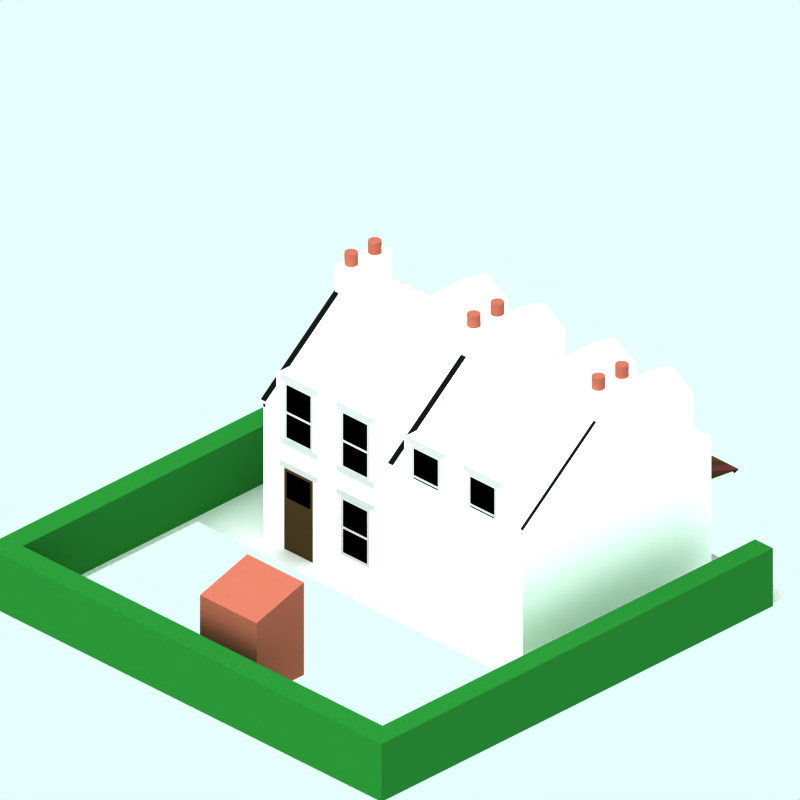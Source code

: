 # Source: furniture-shop-snow.blend  (saved by Blender 2.56.0; exported with 4.5.12 LTS)
import bpy
from mathutils import Matrix  # noqa: F401  (used for matrix-valued properties, if any)

bpy.ops.wm.read_factory_settings(use_empty=True)
scene = bpy.context.scene
scene.name = 'z'

# ---- collections
col_collection_1 = bpy.data.collections.new('Collection 1'); scene.collection.children.link(col_collection_1)
col_collection_2 = bpy.data.collections.new('Collection 2'); scene.collection.children.link(col_collection_2)
col_collection_2.hide_render = True
col_collection_2.hide_viewport = True
col_collection_3 = bpy.data.collections.new('Collection 3'); scene.collection.children.link(col_collection_3)
col_collection_4 = bpy.data.collections.new('Collection 4'); scene.collection.children.link(col_collection_4)
col_collection_4.hide_render = True
col_collection_4.hide_viewport = True

# ---- materials (node trees are filled in below, after node groups)
mat_stone_wall = bpy.data.materials.new('Stone Wall')
mat_stone_wall.alpha_threshold = 0.0
mat_stone_wall.preview_render_type = 'CUBE'
mat_stone_wall.diffuse_color = (1.0, 0.9999, 0.9999, 1.0)
mat_stone_wall.specular_color = (1.0, 0.9999, 0.9999)
mat_stone_wall.roughness = 0.5
mat_stone_wall.line_color = (0.0, 0.0, 0.0, 1.0)
mat_interior = bpy.data.materials.new('Interior')
mat_interior.alpha_threshold = 0.0
mat_interior.preview_render_type = 'CUBE'
mat_interior.diffuse_color = (0.0001, 9.999e-05, 9.999e-05, 1.0)
mat_interior.specular_color = (1.0, 0.9999, 0.9999)
mat_interior.roughness = 0.5
mat_interior.line_color = (0.0, 0.0, 0.0, 1.0)
mat_brick = bpy.data.materials.new('Brick')
mat_brick.alpha_threshold = 0.0
mat_brick.preview_render_type = 'CUBE'
mat_brick.diffuse_color = (0.6122, 0.3304, 0.2679, 1.0)
mat_brick.specular_color = (0.0, 0.0, 0.0)
mat_brick.roughness = 0.5
mat_brick.line_color = (0.0, 0.0, 0.0, 1.0)
mat_material_001 = bpy.data.materials.new('Material.001')
mat_material_001.alpha_threshold = 0.0
mat_material_001.preview_render_type = 'CUBE'
mat_material_001.roughness = 0.5
mat_material_001.line_color = (0.0, 0.0, 0.0, 1.0)
mat_shop2_004 = bpy.data.materials.new('Shop2.004')
mat_shop2_004.alpha_threshold = 0.0
mat_shop2_004.preview_render_type = 'CUBE'
mat_shop2_004.diffuse_color = (0.2316, 0.177, 0.1022, 1.0)
mat_shop2_004.specular_color = (1.0, 0.9999, 0.9999)
mat_shop2_004.roughness = 0.5
mat_shop2_004.line_color = (0.0, 0.0, 0.0, 1.0)
mat_shop2_005 = bpy.data.materials.new('Shop2.005')
mat_shop2_005.alpha_threshold = 0.0
mat_shop2_005.preview_render_type = 'CUBE'
mat_shop2_005.diffuse_color = (0.3596, 0.169, 0.169, 1.0)
mat_shop2_005.specular_color = (1.0, 0.9999, 0.9999)
mat_shop2_005.roughness = 0.5
mat_shop2_005.line_color = (0.0, 0.0, 0.0, 1.0)
mat_roof = bpy.data.materials.new('Roof')
mat_roof.alpha_threshold = 0.0
mat_roof.preview_render_type = 'CUBE'
mat_roof.diffuse_color = (0.6122, 0.3304, 0.2679, 1.0)
mat_roof.specular_color = (0.0, 0.0, 0.0)
mat_roof.roughness = 0.5
mat_roof.line_color = (0.0, 0.0, 0.0, 1.0)
mat_shop2_002 = bpy.data.materials.new('Shop2.002')
mat_shop2_002.alpha_threshold = 0.0
mat_shop2_002.preview_render_type = 'CUBE'
mat_shop2_002.diffuse_color = (0.2316, 0.177, 0.1022, 1.0)
mat_shop2_002.specular_color = (1.0, 0.9999, 0.9999)
mat_shop2_002.roughness = 0.5
mat_shop2_002.line_color = (0.0, 0.0, 0.0, 1.0)
mat_windowframe = bpy.data.materials.new('WindowFrame')
mat_windowframe.alpha_threshold = 0.0
mat_windowframe.preview_render_type = 'CUBE'
mat_windowframe.diffuse_color = (0.6999, 0.7, 0.7, 1.0)
mat_windowframe.specular_color = (1.0, 0.9999, 0.9999)
mat_windowframe.roughness = 0.5
mat_windowframe.line_color = (0.0, 0.0, 0.0, 1.0)
mat_shop3 = bpy.data.materials.new('Shop3')
mat_shop3.alpha_threshold = 0.0
mat_shop3.preview_render_type = 'CUBE'
mat_shop3.diffuse_color = (0.1671, 0.2452, 0.3667, 1.0)
mat_shop3.specular_color = (1.0, 0.9999, 0.9999)
mat_shop3.roughness = 0.5
mat_shop3.line_color = (0.0, 0.0, 0.0, 1.0)
mat_shop_text3 = bpy.data.materials.new('Shop Text3')
mat_shop_text3.alpha_threshold = 0.0
mat_shop_text3.preview_render_type = 'FLAT'
mat_shop_text3.roughness = 0.5
mat_shop_text3.line_color = (0.0, 0.0, 0.0, 1.0)
mat_material_002 = bpy.data.materials.new('Material.002')
mat_material_002.alpha_threshold = 0.0
mat_material_002.preview_render_type = 'CUBE'
mat_material_002.diffuse_color = (0.06308, 0.06308, 0.06308, 1.0)
mat_material_002.specular_color = (0.4546, 0.4405, 0.4042)
mat_material_002.roughness = 0.5
mat_material_002.line_color = (0.0, 0.0, 0.0, 1.0)
mat_pavement = bpy.data.materials.new('Pavement')
mat_pavement.alpha_threshold = 0.0
mat_pavement.preview_render_type = 'CUBE'
mat_pavement.diffuse_color = (0.8111, 0.8031, 0.8031, 1.0)
mat_pavement.specular_color = (1.0, 0.9999, 0.9999)
mat_pavement.roughness = 0.5
mat_pavement.line_color = (0.0, 0.0, 0.0, 1.0)
mat_hedge = bpy.data.materials.new('Hedge')
mat_hedge.alpha_threshold = 0.0
mat_hedge.preview_render_type = 'CUBE'
mat_hedge.diffuse_color = (0.1219, 0.4, 0.1497, 1.0)
mat_hedge.specular_color = (1.0, 0.9999, 0.9999)
mat_hedge.roughness = 0.5
mat_hedge.line_color = (0.0, 0.0, 0.0, 1.0)
mat_transparent = bpy.data.materials.new('Transparent')
mat_transparent.alpha_threshold = 0.0
mat_transparent.preview_render_type = 'FLAT'
mat_transparent.roughness = 0.5

# ---- material node trees

# ---- world
world_world = bpy.data.worlds.new('World'); scene.world = world_world
world_world.color = (0.9059, 1.0, 1.0)
world_world.use_sun_shadow = False
world_world.sun_shadow_jitter_overblur = 0.0
world_world.cycles.sampling_method = 'MANUAL'
world_world.cycles.sample_map_resolution = 256

# ---- cameras
cam_camera_001 = bpy.data.cameras.new('Camera.001')
cam_camera_001.type = 'ORTHO'
cam_camera_001.passepartout_alpha = 0.2
cam_camera_001.clip_end = 100.0
cam_camera_001.lens = 35.0
cam_camera_001.ortho_scale = 12.0
cam_camera_001.display_size = 5.91
cam_camera_001.show_passepartout = False
cam_camera_001.show_safe_areas = True
cam_camera_001.dof.focus_distance = 0.0
cam_camera_001.dof.aperture_fstop = 128.0

# ---- lights
light_lamp = bpy.data.lights.new('Lamp', 'SUN')
light_lamp.transmission_factor = 0.0
light_lamp.angle = 1.571
light_lamp.energy = 0.028
light_lamp.shadow_buffer_clip_start = 0.5
light_lamp.shadow_soft_size = 1.0
light_lamp.shadow_cascade_max_distance = 1000.0
light_lamp.cycles.use_multiple_importance_sampling = False

# ---- meshes
me_cube_019 = bpy.data.meshes.new('Cube.019')
me_cube_019.from_pydata([(-3.839, -2.071, 6.3), (-3.854, -2.083, 6.3), (-3.872, -2.092, 6.3), (-3.89, -2.098, 6.3), (-3.91, -2.1, 6.3), (-3.93, -2.098, 6.3), (-3.948, -2.092, 6.3), (-3.966, -2.083, 6.3), (-3.981, -2.071, 6.3), (-3.993, -2.056, 6.3), (-4.002, -2.038, 6.3), (-4.008, -2.02, 6.3), (-4.01, -2.0, 6.3), (-4.008, -1.98, 6.3), (-4.002, -1.962, 6.3), (-3.993, -1.944, 6.3), (-3.981, -1.929, 6.3), (-3.966, -1.917, 6.3), (-3.948, -1.908, 6.3), (-3.93, -1.902, 6.3), (-3.91, -1.9, 6.3), (-3.89, -1.902, 6.3), (-3.872, -1.908, 6.3), (-3.854, -1.917, 6.3), (-3.839, -1.929, 6.3), (-3.827, -1.944, 6.3), (-3.818, -1.962, 6.3), (-3.812, -1.98, 6.3), (-3.81, -2.0, 6.3), (-3.812, -2.02, 6.3), (-3.818, -2.038, 6.3), (-3.827, -2.056, 6.3), (-3.839, -2.071, 6.5), (-3.854, -2.083, 6.5), (-3.872, -2.092, 6.5), (-3.89, -2.098, 6.5), (-3.91, -2.1, 6.5), (-3.93, -2.098, 6.5), (-3.948, -2.092, 6.5), (-3.966, -2.083, 6.5), (-3.981, -2.071, 6.5), (-3.993, -2.056, 6.5), (-4.002, -2.038, 6.5), (-4.008, -2.02, 6.5), (-4.01, -2.0, 6.5), (-4.008, -1.98, 6.5), (-4.002, -1.962, 6.5), (-3.993, -1.944, 6.5), (-3.981, -1.929, 6.5), (-3.966, -1.917, 6.5), (-3.948, -1.908, 6.5), (-3.93, -1.902, 6.5), (-3.91, -1.9, 6.5), (-3.89, -1.902, 6.5), (-3.872, -1.908, 6.5), (-3.854, -1.917, 6.5), (-3.839, -1.929, 6.5), (-3.827, -1.944, 6.5), (-3.818, -1.962, 6.5), (-3.812, -1.98, 6.5), (-3.81, -2.0, 6.5), (-3.812, -2.02, 6.5), (-3.818, -2.038, 6.5), (-3.827, -2.056, 6.5), (-3.91, -2.0, 6.5), (-3.91, -2.5, 6.5), (-3.827, -2.556, 6.5), (-3.818, -2.538, 6.5), (-3.812, -2.52, 6.5), (-3.81, -2.5, 6.5), (-3.812, -2.48, 6.5), (-3.818, -2.462, 6.5), (-3.827, -2.444, 6.5), (-3.839, -2.429, 6.5), (-3.854, -2.417, 6.5), (-3.872, -2.408, 6.5), (-3.89, -2.402, 6.5), (-3.91, -2.4, 6.5), (-3.93, -2.402, 6.5), (-3.948, -2.408, 6.5), (-3.966, -2.417, 6.5), (-3.981, -2.429, 6.5), (-3.993, -2.444, 6.5), (-4.002, -2.462, 6.5), (-4.008, -2.48, 6.5), (-4.01, -2.5, 6.5), (-4.008, -2.52, 6.5), (-4.002, -2.538, 6.5), (-3.993, -2.556, 6.5), (-3.981, -2.571, 6.5), (-3.966, -2.583, 6.5), (-3.948, -2.592, 6.5), (-3.93, -2.598, 6.5), (-3.91, -2.6, 6.5), (-3.89, -2.598, 6.5), (-3.872, -2.592, 6.5), (-3.854, -2.583, 6.5), (-3.839, -2.571, 6.5), (-3.827, -2.556, 6.3), (-3.818, -2.538, 6.3), (-3.812, -2.52, 6.3), (-3.81, -2.5, 6.3), (-3.812, -2.48, 6.3), (-3.818, -2.462, 6.3), (-3.827, -2.444, 6.3), (-3.839, -2.429, 6.3), (-3.854, -2.417, 6.3), (-3.872, -2.408, 6.3), (-3.89, -2.402, 6.3), (-3.91, -2.4, 6.3), (-3.93, -2.402, 6.3), (-3.948, -2.408, 6.3), (-3.966, -2.417, 6.3), (-3.981, -2.429, 6.3), (-3.993, -2.444, 6.3), (-4.002, -2.462, 6.3), (-4.008, -2.48, 6.3), (-4.01, -2.5, 6.3), (-4.008, -2.52, 6.3), (-4.002, -2.538, 6.3), (-3.993, -2.556, 6.3), (-3.981, -2.571, 6.3), (-3.966, -2.583, 6.3), (-3.948, -2.592, 6.3), (-3.93, -2.598, 6.3), (-3.91, -2.6, 6.3), (-3.89, -2.598, 6.3), (-3.872, -2.592, 6.3), (-3.854, -2.583, 6.3), (-3.839, -2.571, 6.3), (-3.76, -2.7, 5.7), (-4.06, -2.7, 5.7), (-4.06, -1.8, 5.7), (-3.76, -1.8, 5.7), (-3.76, -2.7, 6.3), (-4.06, -2.7, 6.3), (-4.06, -1.8, 6.3), (-3.76, -1.8, 6.3)], [], [(64, 33, 32), (64, 34, 33), (64, 35, 34), (64, 36, 35), (64, 37, 36), (64, 38, 37), (64, 39, 38), (64, 40, 39), (64, 41, 40), (64, 42, 41), (64, 43, 42), (64, 44, 43), (64, 45, 44), (64, 46, 45), (64, 47, 46), (64, 48, 47), (64, 49, 48), (64, 50, 49), (64, 51, 50), (64, 52, 51), (64, 53, 52), (64, 54, 53), (64, 55, 54), (64, 56, 55), (64, 57, 56), (64, 58, 57), (64, 59, 58), (64, 60, 59), (64, 61, 60), (64, 62, 61), (64, 63, 62), (64, 32, 63), (0, 32, 33, 1), (1, 33, 34, 2), (2, 34, 35, 3), (3, 35, 36, 4), (4, 36, 37, 5), (5, 37, 38, 6), (6, 38, 39, 7), (7, 39, 40, 8), (8, 40, 41, 9), (9, 41, 42, 10), (10, 42, 43, 11), (11, 43, 44, 12), (12, 44, 45, 13), (13, 45, 46, 14), (14, 46, 47, 15), (15, 47, 48, 16), (16, 48, 49, 17), (17, 49, 50, 18), (18, 50, 51, 19), (19, 51, 52, 20), (20, 52, 53, 21), (21, 53, 54, 22), (22, 54, 55, 23), (23, 55, 56, 24), (24, 56, 57, 25), (25, 57, 58, 26), (26, 58, 59, 27), (27, 59, 60, 28), (28, 60, 61, 29), (29, 61, 62, 30), (30, 62, 63, 31), (32, 0, 31, 63), (98, 66, 97, 129), (99, 67, 66, 98), (100, 68, 67, 99), (101, 69, 68, 100), (102, 70, 69, 101), (103, 71, 70, 102), (104, 72, 71, 103), (105, 73, 72, 104), (106, 74, 73, 105), (107, 75, 74, 106), (108, 76, 75, 107), (109, 77, 76, 108), (110, 78, 77, 109), (111, 79, 78, 110), (112, 80, 79, 111), (113, 81, 80, 112), (114, 82, 81, 113), (115, 83, 82, 114), (116, 84, 83, 115), (117, 85, 84, 116), (118, 86, 85, 117), (119, 87, 86, 118), (120, 88, 87, 119), (121, 89, 88, 120), (122, 90, 89, 121), (123, 91, 90, 122), (124, 92, 91, 123), (125, 93, 92, 124), (126, 94, 93, 125), (127, 95, 94, 126), (128, 96, 95, 127), (129, 97, 96, 128), (65, 97, 66), (65, 66, 67), (65, 67, 68), (65, 68, 69), (65, 69, 70), (65, 70, 71), (65, 71, 72), (65, 72, 73), (65, 73, 74), (65, 74, 75), (65, 75, 76), (65, 76, 77), (65, 77, 78), (65, 78, 79), (65, 79, 80), (65, 80, 81), (65, 81, 82), (65, 82, 83), (65, 83, 84), (65, 84, 85), (65, 85, 86), (65, 86, 87), (65, 87, 88), (65, 88, 89), (65, 89, 90), (65, 90, 91), (65, 91, 92), (65, 92, 93), (65, 93, 94), (65, 94, 95), (65, 95, 96), (65, 96, 97), (130, 131, 132, 133), (134, 137, 136, 135), (130, 134, 135, 131), (131, 135, 136, 132), (132, 136, 137, 133), (134, 130, 133, 137)])
me_cube_019.polygons.foreach_set('material_index', [2, 2, 2, 2, 2, 2, 2, 2, 2, 2, 2, 2, 2, 2, 2, 2, 2, 2, 2, 2, 2, 2, 2, 2, 2, 2, 2, 2, 2, 2, 2, 2, 2, 2, 2, 2, 2, 2, 2, 2, 2, 2, 2, 2, 2, 2, 2, 2, 2, 2, 2, 2, 2, 2, 2, 2, 2, 2, 2, 2, 2, 2, 2, 2, 2, 2, 2, 2, 2, 2, 2, 2, 2, 2, 2, 2, 2, 2, 2, 2, 2, 2, 2, 2, 2, 2, 2, 2, 2, 2, 2, 2, 2, 2, 2, 2, 2, 2, 2, 2, 2, 2, 2, 2, 2, 2, 2, 2, 2, 2, 2, 2, 2, 2, 2, 2, 2, 2, 2, 2, 2, 2, 2, 2, 2, 2, 2, 2, 0, 0, 0, 0, 0, 0])
me_cube_019.materials.append(mat_stone_wall)
me_cube_019.materials.append(mat_interior)
me_cube_019.materials.append(mat_brick)
me_cube_019.use_remesh_preserve_volume = False
me_cube_019.use_remesh_preserve_attributes = False
me_cube_019.use_mirror_vertex_groups = False
me_cube_019.update()
me_cube_018 = bpy.data.meshes.new('Cube.018')
me_cube_018.from_pydata([(-3.839, -2.071, 6.3), (-3.854, -2.083, 6.3), (-3.872, -2.092, 6.3), (-3.89, -2.098, 6.3), (-3.91, -2.1, 6.3), (-3.93, -2.098, 6.3), (-3.948, -2.092, 6.3), (-3.966, -2.083, 6.3), (-3.981, -2.071, 6.3), (-3.993, -2.056, 6.3), (-4.002, -2.038, 6.3), (-4.008, -2.02, 6.3), (-4.01, -2.0, 6.3), (-4.008, -1.98, 6.3), (-4.002, -1.962, 6.3), (-3.993, -1.944, 6.3), (-3.981, -1.929, 6.3), (-3.966, -1.917, 6.3), (-3.948, -1.908, 6.3), (-3.93, -1.902, 6.3), (-3.91, -1.9, 6.3), (-3.89, -1.902, 6.3), (-3.872, -1.908, 6.3), (-3.854, -1.917, 6.3), (-3.839, -1.929, 6.3), (-3.827, -1.944, 6.3), (-3.818, -1.962, 6.3), (-3.812, -1.98, 6.3), (-3.81, -2.0, 6.3), (-3.812, -2.02, 6.3), (-3.818, -2.038, 6.3), (-3.827, -2.056, 6.3), (-3.839, -2.071, 6.5), (-3.854, -2.083, 6.5), (-3.872, -2.092, 6.5), (-3.89, -2.098, 6.5), (-3.91, -2.1, 6.5), (-3.93, -2.098, 6.5), (-3.948, -2.092, 6.5), (-3.966, -2.083, 6.5), (-3.981, -2.071, 6.5), (-3.993, -2.056, 6.5), (-4.002, -2.038, 6.5), (-4.008, -2.02, 6.5), (-4.01, -2.0, 6.5), (-4.008, -1.98, 6.5), (-4.002, -1.962, 6.5), (-3.993, -1.944, 6.5), (-3.981, -1.929, 6.5), (-3.966, -1.917, 6.5), (-3.948, -1.908, 6.5), (-3.93, -1.902, 6.5), (-3.91, -1.9, 6.5), (-3.89, -1.902, 6.5), (-3.872, -1.908, 6.5), (-3.854, -1.917, 6.5), (-3.839, -1.929, 6.5), (-3.827, -1.944, 6.5), (-3.818, -1.962, 6.5), (-3.812, -1.98, 6.5), (-3.81, -2.0, 6.5), (-3.812, -2.02, 6.5), (-3.818, -2.038, 6.5), (-3.827, -2.056, 6.5), (-3.91, -2.0, 6.5), (-3.91, -2.5, 6.5), (-3.827, -2.556, 6.5), (-3.818, -2.538, 6.5), (-3.812, -2.52, 6.5), (-3.81, -2.5, 6.5), (-3.812, -2.48, 6.5), (-3.818, -2.462, 6.5), (-3.827, -2.444, 6.5), (-3.839, -2.429, 6.5), (-3.854, -2.417, 6.5), (-3.872, -2.408, 6.5), (-3.89, -2.402, 6.5), (-3.91, -2.4, 6.5), (-3.93, -2.402, 6.5), (-3.948, -2.408, 6.5), (-3.966, -2.417, 6.5), (-3.981, -2.429, 6.5), (-3.993, -2.444, 6.5), (-4.002, -2.462, 6.5), (-4.008, -2.48, 6.5), (-4.01, -2.5, 6.5), (-4.008, -2.52, 6.5), (-4.002, -2.538, 6.5), (-3.993, -2.556, 6.5), (-3.981, -2.571, 6.5), (-3.966, -2.583, 6.5), (-3.948, -2.592, 6.5), (-3.93, -2.598, 6.5), (-3.91, -2.6, 6.5), (-3.89, -2.598, 6.5), (-3.872, -2.592, 6.5), (-3.854, -2.583, 6.5), (-3.839, -2.571, 6.5), (-3.827, -2.556, 6.3), (-3.818, -2.538, 6.3), (-3.812, -2.52, 6.3), (-3.81, -2.5, 6.3), (-3.812, -2.48, 6.3), (-3.818, -2.462, 6.3), (-3.827, -2.444, 6.3), (-3.839, -2.429, 6.3), (-3.854, -2.417, 6.3), (-3.872, -2.408, 6.3), (-3.89, -2.402, 6.3), (-3.91, -2.4, 6.3), (-3.93, -2.402, 6.3), (-3.948, -2.408, 6.3), (-3.966, -2.417, 6.3), (-3.981, -2.429, 6.3), (-3.993, -2.444, 6.3), (-4.002, -2.462, 6.3), (-4.008, -2.48, 6.3), (-4.01, -2.5, 6.3), (-4.008, -2.52, 6.3), (-4.002, -2.538, 6.3), (-3.993, -2.556, 6.3), (-3.981, -2.571, 6.3), (-3.966, -2.583, 6.3), (-3.948, -2.592, 6.3), (-3.93, -2.598, 6.3), (-3.91, -2.6, 6.3), (-3.89, -2.598, 6.3), (-3.872, -2.592, 6.3), (-3.854, -2.583, 6.3), (-3.839, -2.571, 6.3), (-3.76, -2.7, 5.7), (-4.06, -2.7, 5.7), (-4.06, -1.8, 5.7), (-3.76, -1.8, 5.7), (-3.76, -2.7, 6.3), (-4.06, -2.7, 6.3), (-4.06, -1.8, 6.3), (-3.76, -1.8, 6.3)], [], [(64, 33, 32), (64, 34, 33), (64, 35, 34), (64, 36, 35), (64, 37, 36), (64, 38, 37), (64, 39, 38), (64, 40, 39), (64, 41, 40), (64, 42, 41), (64, 43, 42), (64, 44, 43), (64, 45, 44), (64, 46, 45), (64, 47, 46), (64, 48, 47), (64, 49, 48), (64, 50, 49), (64, 51, 50), (64, 52, 51), (64, 53, 52), (64, 54, 53), (64, 55, 54), (64, 56, 55), (64, 57, 56), (64, 58, 57), (64, 59, 58), (64, 60, 59), (64, 61, 60), (64, 62, 61), (64, 63, 62), (64, 32, 63), (0, 32, 33, 1), (1, 33, 34, 2), (2, 34, 35, 3), (3, 35, 36, 4), (4, 36, 37, 5), (5, 37, 38, 6), (6, 38, 39, 7), (7, 39, 40, 8), (8, 40, 41, 9), (9, 41, 42, 10), (10, 42, 43, 11), (11, 43, 44, 12), (12, 44, 45, 13), (13, 45, 46, 14), (14, 46, 47, 15), (15, 47, 48, 16), (16, 48, 49, 17), (17, 49, 50, 18), (18, 50, 51, 19), (19, 51, 52, 20), (20, 52, 53, 21), (21, 53, 54, 22), (22, 54, 55, 23), (23, 55, 56, 24), (24, 56, 57, 25), (25, 57, 58, 26), (26, 58, 59, 27), (27, 59, 60, 28), (28, 60, 61, 29), (29, 61, 62, 30), (30, 62, 63, 31), (32, 0, 31, 63), (98, 66, 97, 129), (99, 67, 66, 98), (100, 68, 67, 99), (101, 69, 68, 100), (102, 70, 69, 101), (103, 71, 70, 102), (104, 72, 71, 103), (105, 73, 72, 104), (106, 74, 73, 105), (107, 75, 74, 106), (108, 76, 75, 107), (109, 77, 76, 108), (110, 78, 77, 109), (111, 79, 78, 110), (112, 80, 79, 111), (113, 81, 80, 112), (114, 82, 81, 113), (115, 83, 82, 114), (116, 84, 83, 115), (117, 85, 84, 116), (118, 86, 85, 117), (119, 87, 86, 118), (120, 88, 87, 119), (121, 89, 88, 120), (122, 90, 89, 121), (123, 91, 90, 122), (124, 92, 91, 123), (125, 93, 92, 124), (126, 94, 93, 125), (127, 95, 94, 126), (128, 96, 95, 127), (129, 97, 96, 128), (65, 97, 66), (65, 66, 67), (65, 67, 68), (65, 68, 69), (65, 69, 70), (65, 70, 71), (65, 71, 72), (65, 72, 73), (65, 73, 74), (65, 74, 75), (65, 75, 76), (65, 76, 77), (65, 77, 78), (65, 78, 79), (65, 79, 80), (65, 80, 81), (65, 81, 82), (65, 82, 83), (65, 83, 84), (65, 84, 85), (65, 85, 86), (65, 86, 87), (65, 87, 88), (65, 88, 89), (65, 89, 90), (65, 90, 91), (65, 91, 92), (65, 92, 93), (65, 93, 94), (65, 94, 95), (65, 95, 96), (65, 96, 97), (130, 131, 132, 133), (134, 137, 136, 135), (130, 134, 135, 131), (131, 135, 136, 132), (132, 136, 137, 133), (134, 130, 133, 137)])
me_cube_018.polygons.foreach_set('material_index', [2, 2, 2, 2, 2, 2, 2, 2, 2, 2, 2, 2, 2, 2, 2, 2, 2, 2, 2, 2, 2, 2, 2, 2, 2, 2, 2, 2, 2, 2, 2, 2, 2, 2, 2, 2, 2, 2, 2, 2, 2, 2, 2, 2, 2, 2, 2, 2, 2, 2, 2, 2, 2, 2, 2, 2, 2, 2, 2, 2, 2, 2, 2, 2, 2, 2, 2, 2, 2, 2, 2, 2, 2, 2, 2, 2, 2, 2, 2, 2, 2, 2, 2, 2, 2, 2, 2, 2, 2, 2, 2, 2, 2, 2, 2, 2, 2, 2, 2, 2, 2, 2, 2, 2, 2, 2, 2, 2, 2, 2, 2, 2, 2, 2, 2, 2, 2, 2, 2, 2, 2, 2, 2, 2, 2, 2, 2, 2, 0, 0, 0, 0, 0, 0])
me_cube_018.materials.append(mat_stone_wall)
me_cube_018.materials.append(mat_interior)
me_cube_018.materials.append(mat_brick)
me_cube_018.use_remesh_preserve_volume = False
me_cube_018.use_remesh_preserve_attributes = False
me_cube_018.use_mirror_vertex_groups = False
me_cube_018.update()
me_cube_017 = bpy.data.meshes.new('Cube.017')
me_cube_017.from_pydata([(-4.25, 1.4, 1.448), (-4.25, 3.077, 1.448), (-0.25, 3.077, 1.448), (-0.25, 1.4, 1.448), (-2.25, 4.677, 1.448), (-0.25, -0.4467, 1.448), (-4.25, -0.4467, 1.448), (-4.25, 1.4, 0.4), (-0.25, 1.4, 0.4), (-0.25, -0.4467, 0.4), (-4.25, -0.4467, 0.4), (-3.95, 1.4, 0.4), (-3.95, -0.4467, 0.4), (-3.95, -0.4467, -0.2), (-3.95, 1.4, -0.2), (-3.95, -0.4467, -2.3), (-3.95, 1.4, -2.3), (-4.25, -0.4467, -2.3), (-4.25, -0.4467, -0.2), (-0.25, -0.4467, -2.3), (-0.25, -0.4467, -0.2), (-0.25, 1.4, -0.2), (-0.25, 1.4, -2.3), (-4.25, 1.4, -0.2), (-4.25, 1.4, -2.3), (-4.25, 1.4, -2.9), (-0.25, 1.4, -2.9), (-0.25, -0.4467, -2.9), (-4.25, -0.4467, -2.9), (-3.95, 1.4, -2.9), (-3.95, -0.4467, -2.9), (-4.25, -0.4467, -20.75), (-0.25, -0.4467, -20.75), (-2.25, 4.677, -20.75), (-0.25, 1.4, -20.75), (-0.25, 3.077, -20.75), (-4.25, 3.077, -20.75), (-4.25, 1.4, -20.75)], [], [(1, 0, 3, 2), (1, 4, 2), (3, 0, 6, 5), (11, 14, 13, 12), (7, 23, 14, 11), (10, 7, 11, 12), (23, 18, 13, 14), (23, 24, 17, 18), (21, 8, 9, 20), (22, 21, 20, 19), (34, 26, 27, 32), (26, 22, 19, 27), (25, 37, 31, 28), (25, 28, 30, 29), (17, 24, 16, 15), (24, 25, 29, 16), (16, 29, 30, 15), (34, 37, 31, 32), (36, 33, 35), (34, 35, 36, 37), (1, 23, 7), (1, 36, 24, 23), (24, 36, 25), (25, 36, 37), (2, 8, 21), (2, 21, 22, 35), (22, 26, 35), (26, 34, 35), (2, 35, 33, 4), (1, 4, 33, 36), (0, 1, 7), (0, 7, 10, 6), (2, 3, 8), (3, 5, 9, 8), (7, 10, 18, 23)])
me_cube_017.polygons.foreach_set('material_index', [0, 0, 0, 0, 0, 0, 0, 0, 0, 0, 0, 0, 0, 0, 0, 0, 0, 0, 0, 0, 0, 0, 0, 0, 0, 0, 0, 0, 1, 1, 0, 0, 0, 0, 0])
me_cube_017.materials.append(mat_stone_wall)
me_cube_017.materials.append(mat_material_001)
me_cube_017.materials.append(mat_material_001)
me_cube_017.use_remesh_preserve_volume = False
me_cube_017.use_remesh_preserve_attributes = False
me_cube_017.use_mirror_vertex_groups = False
me_cube_017.update()
me_cube_016 = bpy.data.meshes.new('Cube.016')
me_cube_016.from_pydata([(-4.25, 1.4, 1.448), (-4.25, 3.077, 1.448), (-0.25, 3.077, 1.448), (-0.25, 1.4, 1.448), (-2.25, 4.677, 1.448), (-0.25, -0.4467, 1.448), (-4.25, -0.4467, 1.448), (-4.25, 1.4, 0.4), (-0.25, 1.4, 0.4), (-0.25, -0.4467, 0.4), (-4.25, -0.4467, 0.4), (-3.95, 1.4, 0.4), (-3.95, -0.4467, 0.4), (-3.95, -0.4467, -0.2), (-3.95, 1.4, -0.2), (-3.95, -0.4467, -2.3), (-3.95, 1.4, -2.3), (-4.25, -0.4467, -2.3), (-4.25, -0.4467, -0.2), (-0.25, -0.4467, -2.3), (-0.25, -0.4467, -0.2), (-0.25, 1.4, -0.2), (-0.25, 1.4, -2.3), (-4.25, 1.4, -0.2), (-4.25, 1.4, -2.3), (-4.25, 1.4, -2.9), (-0.25, 1.4, -2.9), (-0.25, -0.4467, -2.9), (-4.25, -0.4467, -2.9), (-3.95, 1.4, -2.9), (-3.95, -0.4467, -2.9), (-4.25, -0.4467, -20.75), (-0.25, -0.4467, -20.75), (-2.25, 4.677, -20.75), (-0.25, 1.4, -20.75), (-0.25, 3.077, -20.75), (-4.25, 3.077, -20.75), (-4.25, 1.4, -20.75)], [], [(1, 0, 3, 2), (1, 4, 2), (3, 0, 6, 5), (11, 14, 13, 12), (7, 23, 14, 11), (10, 7, 11, 12), (23, 18, 13, 14), (23, 24, 17, 18), (21, 8, 9, 20), (22, 21, 20, 19), (34, 26, 27, 32), (26, 22, 19, 27), (25, 37, 31, 28), (25, 28, 30, 29), (17, 24, 16, 15), (24, 25, 29, 16), (16, 29, 30, 15), (34, 37, 31, 32), (36, 33, 35), (34, 35, 36, 37), (1, 23, 7), (1, 36, 24, 23), (24, 36, 25), (25, 36, 37), (2, 8, 21), (2, 21, 22, 35), (22, 26, 35), (26, 34, 35), (2, 35, 33, 4), (1, 4, 33, 36), (0, 1, 7), (0, 7, 10, 6), (2, 3, 8), (3, 5, 9, 8), (7, 10, 18, 23)])
me_cube_016.polygons.foreach_set('material_index', [0, 0, 0, 0, 0, 0, 0, 0, 0, 0, 0, 0, 0, 0, 0, 0, 0, 0, 0, 0, 0, 0, 0, 0, 0, 0, 0, 0, 1, 1, 0, 0, 0, 0, 0])
me_cube_016.materials.append(mat_stone_wall)
me_cube_016.materials.append(mat_material_001)
me_cube_016.materials.append(mat_material_001)
me_cube_016.use_remesh_preserve_volume = False
me_cube_016.use_remesh_preserve_attributes = False
me_cube_016.use_mirror_vertex_groups = False
me_cube_016.update()
me_cube_015 = bpy.data.meshes.new('Cube.015')
me_cube_015.from_pydata([(-4.25, 1.4, 1.448), (-4.25, 3.077, 1.448), (-0.25, 3.077, 1.448), (-0.25, 1.4, 1.448), (-2.25, 4.677, 1.448), (-0.25, -0.4467, 1.448), (-4.25, -0.4467, 1.448), (-4.25, 1.4, 0.4), (-0.25, 1.4, 0.4), (-0.25, -0.4467, 0.4), (-4.25, -0.4467, 0.4), (-3.95, 1.4, 0.4), (-3.95, -0.4467, 0.4), (-3.95, -0.4467, -0.2), (-3.95, 1.4, -0.2), (-3.95, -0.4467, -2.3), (-3.95, 1.4, -2.3), (-4.25, -0.4467, -2.3), (-4.25, -0.4467, -0.2), (-0.25, -0.4467, -2.3), (-0.25, -0.4467, -0.2), (-0.25, 1.4, -0.2), (-0.25, 1.4, -2.3), (-4.25, 1.4, -0.2), (-4.25, 1.4, -2.3), (-4.25, 1.4, -2.9), (-0.25, 1.4, -2.9), (-0.25, -0.4467, -2.9), (-4.25, -0.4467, -2.9), (-3.95, 1.4, -2.9), (-3.95, -0.4467, -2.9), (-4.25, -0.4467, -20.75), (-0.25, -0.4467, -20.75), (-2.25, 4.677, -20.75), (-0.25, 1.4, -20.75), (-0.25, 3.077, -20.75), (-4.25, 3.077, -20.75), (-4.25, 1.4, -20.75)], [], [(1, 0, 3, 2), (1, 4, 2), (3, 0, 6, 5), (11, 14, 13, 12), (7, 23, 14, 11), (10, 7, 11, 12), (23, 18, 13, 14), (23, 24, 17, 18), (21, 8, 9, 20), (22, 21, 20, 19), (34, 26, 27, 32), (26, 22, 19, 27), (25, 37, 31, 28), (25, 28, 30, 29), (17, 24, 16, 15), (24, 25, 29, 16), (16, 29, 30, 15), (34, 37, 31, 32), (36, 33, 35), (34, 35, 36, 37), (1, 23, 7), (1, 36, 24, 23), (24, 36, 25), (25, 36, 37), (2, 8, 21), (2, 21, 22, 35), (22, 26, 35), (26, 34, 35), (2, 35, 33, 4), (1, 4, 33, 36), (0, 1, 7), (0, 7, 10, 6), (2, 3, 8), (3, 5, 9, 8), (7, 10, 18, 23)])
me_cube_015.polygons.foreach_set('material_index', [0, 0, 0, 0, 0, 0, 0, 0, 0, 0, 0, 0, 0, 0, 0, 0, 0, 0, 0, 0, 0, 0, 0, 0, 0, 0, 0, 0, 1, 1, 0, 0, 0, 0, 0])
me_cube_015.materials.append(mat_stone_wall)
me_cube_015.materials.append(mat_material_001)
me_cube_015.materials.append(mat_material_001)
me_cube_015.use_remesh_preserve_volume = False
me_cube_015.use_remesh_preserve_attributes = False
me_cube_015.use_mirror_vertex_groups = False
me_cube_015.update()
me_cube_014 = bpy.data.meshes.new('Cube.014')
me_cube_014.from_pydata([(-4.25, 1.4, 1.448), (-4.25, 3.077, 1.448), (-0.25, 3.077, 1.448), (-0.25, 1.4, 1.448), (-2.25, 4.677, 1.448), (-0.25, -0.4467, 1.448), (-4.25, -0.4467, 1.448), (-4.25, 1.4, 0.4), (-0.25, 1.4, 0.4), (-0.25, -0.4467, 0.4), (-4.25, -0.4467, 0.4), (-3.95, 1.4, 0.4), (-3.95, -0.4467, 0.4), (-3.95, -0.4467, -0.2), (-3.95, 1.4, -0.2), (-3.95, -0.4467, -2.3), (-3.95, 1.4, -2.3), (-4.25, -0.4467, -2.3), (-4.25, -0.4467, -0.2), (-0.25, -0.4467, -2.3), (-0.25, -0.4467, -0.2), (-0.25, 1.4, -0.2), (-0.25, 1.4, -2.3), (-4.25, 1.4, -0.2), (-4.25, 1.4, -2.3), (-4.25, 1.4, -2.9), (-0.25, 1.4, -2.9), (-0.25, -0.4467, -2.9), (-4.25, -0.4467, -2.9), (-3.95, 1.4, -2.9), (-3.95, -0.4467, -2.9), (-4.25, -0.4467, -20.75), (-0.25, -0.4467, -20.75), (-2.25, 4.677, -20.75), (-0.25, 1.4, -20.75), (-0.25, 3.077, -20.75), (-4.25, 3.077, -20.75), (-4.25, 1.4, -20.75)], [], [(1, 0, 3, 2), (1, 4, 2), (3, 0, 6, 5), (11, 14, 13, 12), (7, 23, 14, 11), (10, 7, 11, 12), (23, 18, 13, 14), (23, 24, 17, 18), (21, 8, 9, 20), (22, 21, 20, 19), (34, 26, 27, 32), (26, 22, 19, 27), (25, 37, 31, 28), (25, 28, 30, 29), (17, 24, 16, 15), (24, 25, 29, 16), (16, 29, 30, 15), (34, 37, 31, 32), (36, 33, 35), (34, 35, 36, 37), (1, 23, 7), (1, 36, 24, 23), (24, 36, 25), (25, 36, 37), (2, 8, 21), (2, 21, 22, 35), (22, 26, 35), (26, 34, 35), (2, 35, 33, 4), (1, 4, 33, 36), (0, 1, 7), (0, 7, 10, 6), (2, 3, 8), (3, 5, 9, 8), (7, 10, 18, 23)])
me_cube_014.polygons.foreach_set('material_index', [0, 0, 0, 0, 0, 0, 0, 0, 0, 0, 0, 0, 0, 0, 0, 0, 0, 0, 0, 0, 0, 0, 0, 0, 0, 0, 0, 0, 1, 1, 0, 0, 0, 0, 0])
me_cube_014.materials.append(mat_stone_wall)
me_cube_014.materials.append(mat_material_001)
me_cube_014.materials.append(mat_material_001)
me_cube_014.use_remesh_preserve_volume = False
me_cube_014.use_remesh_preserve_attributes = False
me_cube_014.use_mirror_vertex_groups = False
me_cube_014.update()
me_cube_013 = bpy.data.meshes.new('Cube.013')
me_cube_013.from_pydata([(0.03241, 0.1182, 0.007353), (0.03241, -0.06753, 0.007353), (-0.8222, -0.1655, 0.007353), (0.03241, 0.1182, 0.4625), (0.03241, -0.06754, 0.4625), (-0.8222, -0.1655, 0.4625), (-0.8222, -0.2681, 0.2113), (-0.8222, -0.2681, 0.2585), (-0.8222, -0.1655, 0.8621), (0.03241, -0.06754, 0.8621), (0.03241, 0.1182, 0.8621), (-0.8222, -0.2689, 0.6848), (-0.8222, -0.2689, 0.6346), (-0.8222, -0.2689, -0.2112), (-0.8222, -0.2689, -0.161), (0.03241, 0.1182, 0.01632), (0.03241, -0.06754, 0.01632), (-0.8222, -0.1655, 0.01632), (-0.8222, -0.2681, -0.5873), (-0.8222, -0.2681, -0.6345), (-0.8222, -0.1655, -0.3833), (0.03241, -0.06754, -0.3833), (0.03241, 0.1182, -0.3833), (-0.8222, -0.1655, -0.8385), (0.03241, -0.06753, -0.8385), (0.03241, 0.1182, -0.8385), (0.03241, 0.1182, -1.684), (0.03241, -0.06753, -1.684), (-0.8222, -0.1655, -1.684), (0.03241, 0.1182, -1.229), (0.03241, -0.06754, -1.229), (-0.8222, -0.1655, -1.229), (-0.8222, -0.2681, -1.48), (-0.8222, -0.2681, -1.433), (-0.8222, -0.1655, -0.8295), (0.03241, -0.06754, -0.8295), (0.03241, 0.1182, -0.8295), (-0.8222, -0.2689, -1.007), (-0.8222, -0.2689, -1.057), (-0.8222, -0.2689, -1.909), (-0.8222, -0.2689, -1.859), (0.03241, 0.1182, -1.682), (0.03241, -0.06754, -1.682), (-0.8222, -0.1655, -1.682), (-0.8222, -0.2681, -2.286), (-0.8222, -0.2681, -2.333), (-0.8222, -0.1655, -2.082), (0.03241, -0.06754, -2.082), (0.03241, 0.1182, -2.082), (-0.8222, -0.1655, -2.537), (0.03241, -0.06754, -2.537), (0.03241, 0.1182, -2.537), (0.03241, 0.1182, 0.8546), (0.03241, -0.06753, 0.8546), (-0.8222, -0.1655, 0.8546), (0.03241, 0.1182, 1.31), (0.03241, -0.06754, 1.31), (-0.8222, -0.1655, 1.31), (-0.8222, -0.2681, 1.059), (-0.8222, -0.2681, 1.106), (-0.8222, -0.1655, 1.709), (0.03241, -0.06754, 1.709), (0.03241, 0.1182, 1.709), (-0.8222, -0.2689, 1.532), (-0.8222, -0.2689, 1.482), (-0.8222, -0.2689, 2.334), (-0.8222, -0.2689, 2.384), (0.03241, 0.1182, 2.562), (0.03241, -0.06753, 2.562), (-0.8222, -0.1655, 2.562), (-0.8222, -0.2681, 1.958), (-0.8222, -0.2681, 1.911), (-0.8222, -0.1655, 2.162), (0.03241, -0.06754, 2.162), (0.03241, 0.1182, 2.162), (-0.8222, -0.1655, 1.707), (0.03241, -0.06753, 1.707), (0.03241, 0.1182, 1.707), (0.03241, 0.1182, 2.553), (0.03241, -0.06753, 2.553), (-0.8222, -0.1655, 2.553), (0.03241, 0.1182, 3.008), (0.03241, -0.06754, 3.008), (-0.8222, -0.1655, 3.008), (-0.8222, -0.2681, 2.757), (-0.8222, -0.2681, 2.804), (-0.8222, -0.1655, 3.408), (0.03241, -0.06753, 3.408), (0.03241, 0.1182, 3.408), (-0.8222, -0.2689, 3.23), (-0.8222, -0.2689, 3.18), (-0.8222, -0.2689, 4.026), (-0.8222, -0.2689, 4.076), (0.03241, 0.1182, 4.253), (0.03241, -0.06753, 4.253), (-0.8222, -0.1655, 4.253), (-0.8222, -0.2681, 3.65), (-0.8222, -0.2681, 3.603), (-0.8222, -0.1655, 3.854), (0.03241, -0.06754, 3.854), (0.03241, 0.1182, 3.854), (-0.8222, -0.1655, 3.399), (0.03241, -0.06753, 3.399), (0.03241, 0.1182, 3.399), (0.03241, 0.1182, 6.802), (0.03241, -0.06753, 6.802), (-0.8222, -0.1655, 6.802), (0.03241, 0.1182, 7.257), (0.03241, -0.06754, 7.257), (-0.8222, -0.1655, 7.257), (-0.8222, -0.2681, 7.006), (-0.8222, -0.2681, 7.054), (-0.8222, -0.1655, 7.657), (0.03241, -0.06753, 7.657), (0.03241, 0.1182, 7.657), (-0.8222, -0.2689, 7.48), (-0.8222, -0.2689, 7.43), (-0.8222, -0.2689, 6.584), (-0.8222, -0.2689, 6.634), (0.03241, 0.1182, 6.811), (0.03241, -0.06753, 6.811), (-0.8222, -0.1655, 6.811), (-0.8222, -0.2681, 6.208), (-0.8222, -0.2681, 6.16), (-0.8222, -0.1655, 6.412), (0.03241, -0.06754, 6.412), (0.03241, 0.1182, 6.412), (-0.8222, -0.1655, 5.957), (0.03241, -0.06753, 5.957), (0.03241, 0.1182, 5.957), (0.03241, 0.1182, 5.111), (0.03241, -0.06753, 5.111), (-0.8222, -0.1655, 5.111), (0.03241, 0.1182, 5.566), (0.03241, -0.06754, 5.566), (-0.8222, -0.1655, 5.566), (-0.8222, -0.2681, 5.315), (-0.8222, -0.2681, 5.362), (-0.8222, -0.1655, 5.965), (0.03241, -0.06753, 5.965), (0.03241, 0.1182, 5.965), (-0.8222, -0.2689, 5.788), (-0.8222, -0.2689, 5.738), (-0.8222, -0.2689, 4.886), (-0.8222, -0.2689, 4.936), (0.03241, 0.1182, 5.113), (0.03241, -0.06753, 5.113), (-0.8222, -0.1655, 5.113), (-0.8222, -0.2681, 4.509), (-0.8222, -0.2681, 4.462), (-0.8222, -0.1655, 4.713), (0.03241, -0.06754, 4.713), (0.03241, 0.1182, 4.713), (-0.8222, -0.1655, 4.258), (0.03241, -0.06753, 4.258), (0.03241, 0.1182, 4.258), (-0.8222, -0.2689, 8.284), (-0.8222, -0.2689, 8.334), (0.03241, 0.1182, 8.511), (0.03241, -0.06753, 8.511), (-0.8222, -0.1655, 8.511), (-0.8222, -0.2681, 7.908), (-0.8222, -0.2681, 7.86), (-0.8222, -0.1655, 8.112), (0.03241, -0.06753, 8.112), (0.03241, 0.1182, 8.112), (-0.8222, -0.1655, 7.656), (0.03241, -0.06753, 7.656), (0.03241, 0.1182, 7.656), (0.03241, 0.1182, 8.511), (0.03241, -0.06753, 8.511), (-0.8222, -0.1655, 8.511), (0.03241, 0.1182, 8.967), (0.03241, -0.06753, 8.967), (-0.8222, -0.1655, 8.967), (-0.8222, -0.2681, 8.715), (-0.8222, -0.2681, 8.763), (-0.8222, -0.1655, 9.366), (0.03241, -0.06753, 9.366), (0.03241, 0.1182, 9.366), (-0.8222, -0.2689, 9.189), (-0.8222, -0.2689, 9.139)], [], [(0, 3, 4, 1), (1, 4, 5, 2), (0, 1, 2), (0, 2, 5, 3), (5, 2, 6, 7), (3, 5, 8, 10), (5, 4, 9, 8), (4, 3, 10, 9), (10, 8, 9), (5, 8, 11, 12), (20, 17, 14, 13), (15, 17, 16), (21, 22, 15, 16), (20, 21, 16, 17), (22, 20, 17, 15), (20, 23, 19, 18), (25, 23, 20, 22), (25, 24, 23), (24, 21, 20, 23), (25, 22, 21, 24), (26, 29, 30, 27), (27, 30, 31, 28), (26, 27, 28), (26, 28, 31, 29), (31, 28, 32, 33), (29, 31, 34, 36), (31, 30, 35, 34), (30, 29, 36, 35), (36, 34, 35), (31, 34, 37, 38), (46, 43, 40, 39), (41, 43, 42), (47, 48, 41, 42), (46, 47, 42, 43), (48, 46, 43, 41), (46, 49, 45, 44), (51, 49, 46, 48), (51, 50, 49), (50, 47, 46, 49), (51, 48, 47, 50), (52, 55, 56, 53), (53, 56, 57, 54), (52, 53, 54), (52, 54, 57, 55), (57, 54, 58, 59), (55, 57, 60, 62), (57, 56, 61, 60), (56, 55, 62, 61), (62, 60, 61), (57, 60, 63, 64), (72, 69, 66, 65), (67, 69, 68), (73, 74, 67, 68), (72, 73, 68, 69), (74, 72, 69, 67), (72, 75, 71, 70), (77, 75, 72, 74), (77, 76, 75), (76, 73, 72, 75), (77, 74, 73, 76), (78, 81, 82, 79), (79, 82, 83, 80), (78, 79, 80), (78, 80, 83, 81), (83, 80, 84, 85), (81, 83, 86, 88), (83, 82, 87, 86), (82, 81, 88, 87), (88, 86, 87), (83, 86, 89, 90), (98, 95, 92, 91), (93, 95, 94), (99, 100, 93, 94), (98, 99, 94, 95), (100, 98, 95, 93), (98, 101, 97, 96), (103, 101, 98, 100), (103, 102, 101), (102, 99, 98, 101), (103, 100, 99, 102), (104, 107, 108, 105), (105, 108, 109, 106), (104, 105, 106), (104, 106, 109, 107), (109, 106, 110, 111), (107, 109, 112, 114), (109, 108, 113, 112), (108, 107, 114, 113), (114, 112, 113), (109, 112, 115, 116), (124, 121, 118, 117), (119, 121, 120), (125, 126, 119, 120), (124, 125, 120, 121), (126, 124, 121, 119), (124, 127, 123, 122), (129, 127, 124, 126), (129, 128, 127), (128, 125, 124, 127), (129, 126, 125, 128), (130, 133, 134, 131), (131, 134, 135, 132), (130, 131, 132), (130, 132, 135, 133), (135, 132, 136, 137), (133, 135, 138, 140), (135, 134, 139, 138), (134, 133, 140, 139), (140, 138, 139), (135, 138, 141, 142), (150, 147, 144, 143), (145, 147, 146), (151, 152, 145, 146), (150, 151, 146, 147), (152, 150, 147, 145), (150, 153, 149, 148), (155, 153, 150, 152), (155, 154, 153), (154, 151, 150, 153), (155, 152, 151, 154), (163, 160, 157, 156), (158, 160, 159), (164, 165, 158, 159), (163, 164, 159, 160), (165, 163, 160, 158), (163, 166, 162, 161), (168, 166, 163, 165), (167, 164, 163, 166), (168, 165, 164, 167), (169, 172, 173, 170), (170, 173, 174, 171), (169, 171, 174, 172), (174, 171, 175, 176), (172, 174, 177, 179), (174, 173, 178, 177), (173, 172, 179, 178), (179, 177, 178), (174, 177, 180, 181)])
me_cube_013.polygons.foreach_set('material_index', [1, 1, 0, 1, 1, 0, 0, 0, 0, 0, 0, 0, 0, 0, 0, 1, 1, 0, 1, 1, 1, 1, 0, 1, 1, 0, 0, 0, 0, 0, 0, 0, 0, 0, 0, 1, 1, 0, 1, 1, 1, 1, 0, 1, 1, 0, 0, 0, 0, 0, 0, 0, 0, 0, 0, 1, 1, 0, 1, 1, 1, 1, 0, 1, 1, 0, 0, 0, 0, 0, 0, 0, 0, 0, 0, 1, 1, 0, 1, 1, 1, 1, 0, 1, 1, 0, 0, 0, 0, 0, 0, 0, 0, 0, 0, 1, 1, 0, 1, 1, 1, 1, 0, 1, 1, 0, 0, 0, 0, 0, 0, 0, 0, 0, 0, 1, 1, 0, 1, 1, 0, 0, 0, 0, 0, 1, 1, 1, 1, 1, 1, 1, 1, 0, 0, 0, 0, 0])
me_cube_013.materials.append(mat_shop2_004)
me_cube_013.materials.append(None)
me_cube_013.use_remesh_preserve_volume = False
me_cube_013.use_remesh_preserve_attributes = False
me_cube_013.use_mirror_vertex_groups = False
me_cube_013.update()
me_cube_008 = bpy.data.meshes.new('Cube.008')
me_cube_008.from_pydata([(-0.15, 3.65, 0.0), (-0.15, 2.65, 0.0), (-1.35, 2.65, 0.0), (-1.35, 3.65, 0.0), (-0.15, 3.65, 1.3), (-0.15, 2.65, 1.6), (-1.35, 2.65, 1.6), (-1.35, 3.65, 1.3)], [], [(0, 1, 2, 3), (4, 7, 6, 5), (0, 4, 5, 1), (1, 5, 6, 2), (2, 6, 7, 3), (4, 0, 3, 7)])
me_cube_008.polygons.foreach_set('material_index', [0, 1, 0, 0, 0, 0])
me_cube_008.materials.append(mat_brick)
me_cube_008.materials.append(mat_roof)
me_cube_008.use_remesh_preserve_volume = False
me_cube_008.use_remesh_preserve_attributes = False
me_cube_008.use_mirror_vertex_groups = False
me_cube_008.update()
me_plane_026 = bpy.data.meshes.new('Plane.026')
me_plane_026.from_pydata([(-0.44, 0.85, -2.649), (-0.44, 0.05, -2.649), (-0.94, 0.05, -2.649), (-0.94, 0.85, -2.649), (-0.44, 0.9, -2.649), (-0.94, 0.9, -2.649), (-0.94, 1.35, -2.649), (-0.44, 1.35, -2.649), (-0.39, 1.4, -2.649), (-0.99, 1.4, -2.649), (-0.39, -9.108e-07, -2.649), (-0.99, -6.724e-07, -2.649)], [], [(0, 3, 2, 1), (3, 0, 4, 5), (5, 4, 7, 6), (6, 7, 8, 9), (1, 2, 11, 10), (10, 8, 7), (10, 7, 4), (4, 0, 10), (10, 0, 1), (6, 9, 11), (5, 6, 11), (3, 5, 11), (2, 3, 11)])
me_plane_026.polygons.foreach_set('material_index', [1, 1, 0, 1, 1, 1, 1, 1, 1, 1, 1, 1, 1])
me_plane_026.materials.append(mat_interior)
me_plane_026.materials.append(mat_shop2_002)
me_plane_026.use_remesh_preserve_volume = False
me_plane_026.use_remesh_preserve_attributes = False
me_plane_026.use_mirror_vertex_groups = False
me_plane_026.update()
me_plane_188 = bpy.data.meshes.new('Plane.188')
me_plane_188.from_pydata([(2.4, 1.5, -0.2489), (1.6, 1.5, -0.2489), (2.4, 1.4, -0.2489), (1.6, 1.4, -0.2489)], [], [(0, 1, 3, 2)])
me_plane_188.polygons.foreach_set('use_smooth', [True] * 1)
me_plane_188.materials.append(mat_windowframe)
me_plane_188.use_remesh_preserve_volume = False
me_plane_188.use_remesh_preserve_attributes = False
me_plane_188.use_mirror_vertex_groups = False
me_plane_188.update()
me_plane_187 = bpy.data.meshes.new('Plane.187')
me_plane_187.from_pydata([(2.25, 0.85, -0.2489), (2.25, 0.05, -0.2489), (1.75, 0.05, -0.2489), (1.75, 0.85, -0.2489), (2.25, 0.9, -0.2489), (1.75, 0.9, -0.2489), (1.75, 1.35, -0.2489), (2.25, 1.35, -0.2489), (2.3, 1.4, -0.2489), (1.7, 1.4, -0.2489), (2.3, -7.296e-07, -0.2489), (1.7, -4.912e-07, -0.2489)], [], [(0, 3, 2, 1), (3, 0, 4, 5), (5, 4, 7, 6), (6, 7, 8, 9), (1, 2, 11, 10), (10, 8, 7), (10, 7, 4), (4, 0, 10), (10, 0, 1), (6, 9, 11), (5, 6, 11), (3, 5, 11), (2, 3, 11)])
me_plane_187.polygons.foreach_set('material_index', [1, 1, 0, 1, 1, 1, 1, 1, 1, 1, 1, 1, 1])
me_plane_187.materials.append(mat_interior)
me_plane_187.materials.append(mat_shop3)
me_plane_187.use_remesh_preserve_volume = False
me_plane_187.use_remesh_preserve_attributes = False
me_plane_187.use_mirror_vertex_groups = False
me_plane_187.update()
me_plane_185 = bpy.data.meshes.new('Plane.185')
me_plane_185.from_pydata([(2.4, 1.9, -0.2489), (1.6, 1.9, -0.2489), (2.4, 1.8, -0.2489), (1.6, 1.8, -0.2489)], [], [(0, 1, 3, 2)])
me_plane_185.polygons.foreach_set('use_smooth', [True] * 1)
me_plane_185.materials.append(mat_windowframe)
me_plane_185.use_remesh_preserve_volume = False
me_plane_185.use_remesh_preserve_attributes = False
me_plane_185.use_mirror_vertex_groups = False
me_plane_185.update()
me_plane_184 = bpy.data.meshes.new('Plane.184')
me_plane_184.from_pydata([(2.4, 3.0, -0.2489), (1.6, 3.0, -0.2489), (2.4, 2.9, -0.2489), (1.6, 2.9, -0.2489)], [], [(0, 1, 3, 2)])
me_plane_184.polygons.foreach_set('use_smooth', [True] * 1)
me_plane_184.materials.append(mat_windowframe)
me_plane_184.use_remesh_preserve_volume = False
me_plane_184.use_remesh_preserve_attributes = False
me_plane_184.use_mirror_vertex_groups = False
me_plane_184.update()
me_plane_181 = bpy.data.meshes.new('Plane.181')
me_plane_181.from_pydata([(2.25, 2.35, -0.2489), (2.25, 1.95, -0.2489), (1.75, 1.95, -0.2489), (1.75, 2.35, -0.2489), (2.25, 2.4, -0.2489), (1.75, 2.4, -0.2489), (1.75, 2.85, -0.2489), (2.25, 2.85, -0.2489), (2.3, 2.9, -0.2489), (1.7, 2.9, -0.2489), (2.3, 1.9, -0.2489), (1.7, 1.9, -0.2489)], [], [(0, 3, 2, 1), (3, 0, 4, 5), (5, 4, 7, 6), (6, 7, 8, 9), (1, 2, 11, 10), (10, 8, 7), (10, 7, 4), (4, 0, 10), (10, 0, 1), (6, 9, 11), (5, 6, 11), (3, 5, 11), (2, 3, 11)])
me_plane_181.polygons.foreach_set('material_index', [0, 1, 0, 1, 1, 1, 1, 1, 1, 1, 1, 1, 1])
me_plane_181.materials.append(mat_interior)
me_plane_181.materials.append(mat_windowframe)
me_plane_181.use_remesh_preserve_volume = False
me_plane_181.use_remesh_preserve_attributes = False
me_plane_181.use_mirror_vertex_groups = False
me_plane_181.update()
me_plane_179 = bpy.data.meshes.new('Plane.179')
me_plane_179.from_pydata([(3.45, 2.35, -0.2489), (3.45, 1.95, -0.2489), (2.95, 1.95, -0.2489), (2.95, 2.35, -0.2489), (3.45, 2.4, -0.2489), (2.95, 2.4, -0.2489), (2.95, 2.85, -0.2489), (3.45, 2.85, -0.2489), (3.5, 2.9, -0.2489), (2.9, 2.9, -0.2489), (3.5, 1.9, -0.2489), (2.9, 1.9, -0.2489)], [], [(0, 3, 2, 1), (3, 0, 4, 5), (5, 4, 7, 6), (6, 7, 8, 9), (1, 2, 11, 10), (10, 8, 7), (10, 7, 4), (4, 0, 10), (10, 0, 1), (6, 9, 11), (5, 6, 11), (3, 5, 11), (2, 3, 11)])
me_plane_179.polygons.foreach_set('material_index', [0, 1, 0, 1, 1, 1, 1, 1, 1, 1, 1, 1, 1])
me_plane_179.materials.append(mat_interior)
me_plane_179.materials.append(mat_windowframe)
me_plane_179.use_remesh_preserve_volume = False
me_plane_179.use_remesh_preserve_attributes = False
me_plane_179.use_mirror_vertex_groups = False
me_plane_179.update()
me_plane_178 = bpy.data.meshes.new('Plane.178')
me_plane_178.from_pydata([(3.6, 3.0, -0.2489), (2.8, 3.0, -0.2489), (3.6, 2.9, -0.2489), (2.8, 2.9, -0.2489)], [], [(0, 1, 3, 2)])
me_plane_178.polygons.foreach_set('use_smooth', [True] * 1)
me_plane_178.materials.append(mat_windowframe)
me_plane_178.use_remesh_preserve_volume = False
me_plane_178.use_remesh_preserve_attributes = False
me_plane_178.use_mirror_vertex_groups = False
me_plane_178.update()
me_plane_176 = bpy.data.meshes.new('Plane.176')
me_plane_176.from_pydata([(3.6, 1.9, -0.2489), (2.8, 1.9, -0.2489), (3.6, 1.8, -0.2489), (2.8, 1.8, -0.2489)], [], [(0, 1, 3, 2)])
me_plane_176.polygons.foreach_set('use_smooth', [True] * 1)
me_plane_176.materials.append(mat_windowframe)
me_plane_176.use_remesh_preserve_volume = False
me_plane_176.use_remesh_preserve_attributes = False
me_plane_176.use_mirror_vertex_groups = False
me_plane_176.update()
me_plane_174 = bpy.data.meshes.new('Plane.174')
me_plane_174.from_pydata([(3.6, 0.4, -0.2489), (2.8, 0.4, -0.2489), (3.6, 0.3, -0.2489), (2.8, 0.3, -0.2489)], [], [(0, 1, 3, 2)])
me_plane_174.polygons.foreach_set('use_smooth', [True] * 1)
me_plane_174.materials.append(mat_windowframe)
me_plane_174.use_remesh_preserve_volume = False
me_plane_174.use_remesh_preserve_attributes = False
me_plane_174.use_mirror_vertex_groups = False
me_plane_174.update()
me_plane_173 = bpy.data.meshes.new('Plane.173')
me_plane_173.from_pydata([(3.6, 1.5, -0.2489), (2.8, 1.5, -0.2489), (3.6, 1.4, -0.2489), (2.8, 1.4, -0.2489)], [], [(0, 1, 3, 2)])
me_plane_173.polygons.foreach_set('use_smooth', [True] * 1)
me_plane_173.materials.append(mat_windowframe)
me_plane_173.use_remesh_preserve_volume = False
me_plane_173.use_remesh_preserve_attributes = False
me_plane_173.use_mirror_vertex_groups = False
me_plane_173.update()
me_plane_172 = bpy.data.meshes.new('Plane.172')
me_plane_172.from_pydata([(3.45, 0.85, -0.2489), (3.45, 0.45, -0.2489), (2.95, 0.45, -0.2489), (2.95, 0.85, -0.2489), (3.45, 0.9, -0.2489), (2.95, 0.9, -0.2489), (2.95, 1.35, -0.2489), (3.45, 1.35, -0.2489), (3.5, 1.4, -0.2489), (2.9, 1.4, -0.2489), (3.5, 0.4, -0.2489), (2.9, 0.4, -0.2489)], [], [(0, 3, 2, 1), (3, 0, 4, 5), (5, 4, 7, 6), (6, 7, 8, 9), (1, 2, 11, 10), (10, 8, 7), (10, 7, 4), (4, 0, 10), (10, 0, 1), (6, 9, 11), (5, 6, 11), (3, 5, 11), (2, 3, 11)])
me_plane_172.polygons.foreach_set('material_index', [0, 1, 0, 1, 1, 1, 1, 1, 1, 1, 1, 1, 1])
me_plane_172.materials.append(mat_interior)
me_plane_172.materials.append(mat_windowframe)
me_plane_172.use_remesh_preserve_volume = False
me_plane_172.use_remesh_preserve_attributes = False
me_plane_172.use_mirror_vertex_groups = False
me_plane_172.update()
me_plane_171 = bpy.data.meshes.new('Plane.171')
me_plane_171.from_pydata([(0.75, 0.85, -0.2489), (0.75, 0.45, -0.2489), (0.25, 0.45, -0.2489), (0.25, 0.85, -0.2489), (0.75, 0.9, -0.2489), (0.25, 0.9, -0.2489), (0.25, 1.35, -0.2489), (0.75, 1.35, -0.2489), (0.8, 1.4, -0.2489), (0.2, 1.4, -0.2489), (0.8, 0.4, -0.2489), (0.2, 0.4, -0.2489)], [], [(0, 3, 2, 1), (3, 0, 4, 5), (5, 4, 7, 6), (6, 7, 8, 9), (1, 2, 11, 10), (10, 8, 7), (10, 7, 4), (4, 0, 10), (10, 0, 1), (6, 9, 11), (5, 6, 11), (3, 5, 11), (2, 3, 11)])
me_plane_171.polygons.foreach_set('material_index', [0, 1, 0, 1, 1, 1, 1, 1, 1, 1, 1, 1, 1])
me_plane_171.materials.append(mat_interior)
me_plane_171.materials.append(mat_windowframe)
me_plane_171.use_remesh_preserve_volume = False
me_plane_171.use_remesh_preserve_attributes = False
me_plane_171.use_mirror_vertex_groups = False
me_plane_171.update()
me_plane_170 = bpy.data.meshes.new('Plane.170')
me_plane_170.from_pydata([(0.9, 1.5, -0.2489), (0.1, 1.5, -0.2489), (0.9, 1.4, -0.2489), (0.1, 1.4, -0.2489)], [], [(0, 1, 3, 2)])
me_plane_170.polygons.foreach_set('use_smooth', [True] * 1)
me_plane_170.materials.append(mat_windowframe)
me_plane_170.use_remesh_preserve_volume = False
me_plane_170.use_remesh_preserve_attributes = False
me_plane_170.use_mirror_vertex_groups = False
me_plane_170.update()
me_plane_167 = bpy.data.meshes.new('Plane.167')
me_plane_167.from_pydata([(0.9, 1.9, -0.2489), (0.1, 1.9, -0.2489), (0.9, 1.8, -0.2489), (0.1, 1.8, -0.2489)], [], [(0, 1, 3, 2)])
me_plane_167.polygons.foreach_set('use_smooth', [True] * 1)
me_plane_167.materials.append(mat_windowframe)
me_plane_167.use_remesh_preserve_volume = False
me_plane_167.use_remesh_preserve_attributes = False
me_plane_167.use_mirror_vertex_groups = False
me_plane_167.update()
me_plane_165 = bpy.data.meshes.new('Plane.165')
me_plane_165.from_pydata([(0.9, 3.0, -0.2489), (0.1, 3.0, -0.2489), (0.9, 2.9, -0.2489), (0.1, 2.9, -0.2489)], [], [(0, 1, 3, 2)])
me_plane_165.polygons.foreach_set('use_smooth', [True] * 1)
me_plane_165.materials.append(mat_windowframe)
me_plane_165.use_remesh_preserve_volume = False
me_plane_165.use_remesh_preserve_attributes = False
me_plane_165.use_mirror_vertex_groups = False
me_plane_165.update()
me_plane_164 = bpy.data.meshes.new('Plane.164')
me_plane_164.from_pydata([(0.75, 2.35, -0.2489), (0.75, 1.95, -0.2489), (0.25, 1.95, -0.2489), (0.25, 2.35, -0.2489), (0.75, 2.4, -0.2489), (0.25, 2.4, -0.2489), (0.25, 2.85, -0.2489), (0.75, 2.85, -0.2489), (0.8, 2.9, -0.2489), (0.2, 2.9, -0.2489), (0.8, 1.9, -0.2489), (0.2, 1.9, -0.2489)], [], [(0, 3, 2, 1), (3, 0, 4, 5), (5, 4, 7, 6), (6, 7, 8, 9), (1, 2, 11, 10), (10, 8, 7), (10, 7, 4), (4, 0, 10), (10, 0, 1), (6, 9, 11), (5, 6, 11), (3, 5, 11), (2, 3, 11)])
me_plane_164.polygons.foreach_set('material_index', [0, 1, 0, 1, 1, 1, 1, 1, 1, 1, 1, 1, 1])
me_plane_164.materials.append(mat_interior)
me_plane_164.materials.append(mat_windowframe)
me_plane_164.use_remesh_preserve_volume = False
me_plane_164.use_remesh_preserve_attributes = False
me_plane_164.use_mirror_vertex_groups = False
me_plane_164.update()
me_cube_001 = bpy.data.meshes.new('Cube.001')
me_cube_001.from_pydata([(-3.839, -2.071, 6.3), (-3.854, -2.083, 6.3), (-3.872, -2.092, 6.3), (-3.89, -2.098, 6.3), (-3.91, -2.1, 6.3), (-3.93, -2.098, 6.3), (-3.948, -2.092, 6.3), (-3.966, -2.083, 6.3), (-3.981, -2.071, 6.3), (-3.993, -2.056, 6.3), (-4.002, -2.038, 6.3), (-4.008, -2.02, 6.3), (-4.01, -2.0, 6.3), (-4.008, -1.98, 6.3), (-4.002, -1.962, 6.3), (-3.993, -1.944, 6.3), (-3.981, -1.929, 6.3), (-3.966, -1.917, 6.3), (-3.948, -1.908, 6.3), (-3.93, -1.902, 6.3), (-3.91, -1.9, 6.3), (-3.89, -1.902, 6.3), (-3.872, -1.908, 6.3), (-3.854, -1.917, 6.3), (-3.839, -1.929, 6.3), (-3.827, -1.944, 6.3), (-3.818, -1.962, 6.3), (-3.812, -1.98, 6.3), (-3.81, -2.0, 6.3), (-3.812, -2.02, 6.3), (-3.818, -2.038, 6.3), (-3.827, -2.056, 6.3), (-3.839, -2.071, 6.5), (-3.854, -2.083, 6.5), (-3.872, -2.092, 6.5), (-3.89, -2.098, 6.5), (-3.91, -2.1, 6.5), (-3.93, -2.098, 6.5), (-3.948, -2.092, 6.5), (-3.966, -2.083, 6.5), (-3.981, -2.071, 6.5), (-3.993, -2.056, 6.5), (-4.002, -2.038, 6.5), (-4.008, -2.02, 6.5), (-4.01, -2.0, 6.5), (-4.008, -1.98, 6.5), (-4.002, -1.962, 6.5), (-3.993, -1.944, 6.5), (-3.981, -1.929, 6.5), (-3.966, -1.917, 6.5), (-3.948, -1.908, 6.5), (-3.93, -1.902, 6.5), (-3.91, -1.9, 6.5), (-3.89, -1.902, 6.5), (-3.872, -1.908, 6.5), (-3.854, -1.917, 6.5), (-3.839, -1.929, 6.5), (-3.827, -1.944, 6.5), (-3.818, -1.962, 6.5), (-3.812, -1.98, 6.5), (-3.81, -2.0, 6.5), (-3.812, -2.02, 6.5), (-3.818, -2.038, 6.5), (-3.827, -2.056, 6.5), (-3.91, -2.0, 6.5), (-3.91, -2.5, 6.5), (-3.827, -2.556, 6.5), (-3.818, -2.538, 6.5), (-3.812, -2.52, 6.5), (-3.81, -2.5, 6.5), (-3.812, -2.48, 6.5), (-3.818, -2.462, 6.5), (-3.827, -2.444, 6.5), (-3.839, -2.429, 6.5), (-3.854, -2.417, 6.5), (-3.872, -2.408, 6.5), (-3.89, -2.402, 6.5), (-3.91, -2.4, 6.5), (-3.93, -2.402, 6.5), (-3.948, -2.408, 6.5), (-3.966, -2.417, 6.5), (-3.981, -2.429, 6.5), (-3.993, -2.444, 6.5), (-4.002, -2.462, 6.5), (-4.008, -2.48, 6.5), (-4.01, -2.5, 6.5), (-4.008, -2.52, 6.5), (-4.002, -2.538, 6.5), (-3.993, -2.556, 6.5), (-3.981, -2.571, 6.5), (-3.966, -2.583, 6.5), (-3.948, -2.592, 6.5), (-3.93, -2.598, 6.5), (-3.91, -2.6, 6.5), (-3.89, -2.598, 6.5), (-3.872, -2.592, 6.5), (-3.854, -2.583, 6.5), (-3.839, -2.571, 6.5), (-3.827, -2.556, 6.3), (-3.818, -2.538, 6.3), (-3.812, -2.52, 6.3), (-3.81, -2.5, 6.3), (-3.812, -2.48, 6.3), (-3.818, -2.462, 6.3), (-3.827, -2.444, 6.3), (-3.839, -2.429, 6.3), (-3.854, -2.417, 6.3), (-3.872, -2.408, 6.3), (-3.89, -2.402, 6.3), (-3.91, -2.4, 6.3), (-3.93, -2.402, 6.3), (-3.948, -2.408, 6.3), (-3.966, -2.417, 6.3), (-3.981, -2.429, 6.3), (-3.993, -2.444, 6.3), (-4.002, -2.462, 6.3), (-4.008, -2.48, 6.3), (-4.01, -2.5, 6.3), (-4.008, -2.52, 6.3), (-4.002, -2.538, 6.3), (-3.993, -2.556, 6.3), (-3.981, -2.571, 6.3), (-3.966, -2.583, 6.3), (-3.948, -2.592, 6.3), (-3.93, -2.598, 6.3), (-3.91, -2.6, 6.3), (-3.89, -2.598, 6.3), (-3.872, -2.592, 6.3), (-3.854, -2.583, 6.3), (-3.839, -2.571, 6.3), (-3.76, -2.7, 5.7), (-4.06, -2.7, 5.7), (-4.06, -1.8, 5.7), (-3.76, -1.8, 5.7), (-3.76, -2.7, 6.3), (-4.06, -2.7, 6.3), (-4.06, -1.8, 6.3), (-3.76, -1.8, 6.3)], [], [(64, 33, 32), (64, 34, 33), (64, 35, 34), (64, 36, 35), (64, 37, 36), (64, 38, 37), (64, 39, 38), (64, 40, 39), (64, 41, 40), (64, 42, 41), (64, 43, 42), (64, 44, 43), (64, 45, 44), (64, 46, 45), (64, 47, 46), (64, 48, 47), (64, 49, 48), (64, 50, 49), (64, 51, 50), (64, 52, 51), (64, 53, 52), (64, 54, 53), (64, 55, 54), (64, 56, 55), (64, 57, 56), (64, 58, 57), (64, 59, 58), (64, 60, 59), (64, 61, 60), (64, 62, 61), (64, 63, 62), (64, 32, 63), (0, 32, 33, 1), (1, 33, 34, 2), (2, 34, 35, 3), (3, 35, 36, 4), (4, 36, 37, 5), (5, 37, 38, 6), (6, 38, 39, 7), (7, 39, 40, 8), (8, 40, 41, 9), (9, 41, 42, 10), (10, 42, 43, 11), (11, 43, 44, 12), (12, 44, 45, 13), (13, 45, 46, 14), (14, 46, 47, 15), (15, 47, 48, 16), (16, 48, 49, 17), (17, 49, 50, 18), (18, 50, 51, 19), (19, 51, 52, 20), (20, 52, 53, 21), (21, 53, 54, 22), (22, 54, 55, 23), (23, 55, 56, 24), (24, 56, 57, 25), (25, 57, 58, 26), (26, 58, 59, 27), (27, 59, 60, 28), (28, 60, 61, 29), (29, 61, 62, 30), (30, 62, 63, 31), (32, 0, 31, 63), (98, 66, 97, 129), (99, 67, 66, 98), (100, 68, 67, 99), (101, 69, 68, 100), (102, 70, 69, 101), (103, 71, 70, 102), (104, 72, 71, 103), (105, 73, 72, 104), (106, 74, 73, 105), (107, 75, 74, 106), (108, 76, 75, 107), (109, 77, 76, 108), (110, 78, 77, 109), (111, 79, 78, 110), (112, 80, 79, 111), (113, 81, 80, 112), (114, 82, 81, 113), (115, 83, 82, 114), (116, 84, 83, 115), (117, 85, 84, 116), (118, 86, 85, 117), (119, 87, 86, 118), (120, 88, 87, 119), (121, 89, 88, 120), (122, 90, 89, 121), (123, 91, 90, 122), (124, 92, 91, 123), (125, 93, 92, 124), (126, 94, 93, 125), (127, 95, 94, 126), (128, 96, 95, 127), (129, 97, 96, 128), (65, 97, 66), (65, 66, 67), (65, 67, 68), (65, 68, 69), (65, 69, 70), (65, 70, 71), (65, 71, 72), (65, 72, 73), (65, 73, 74), (65, 74, 75), (65, 75, 76), (65, 76, 77), (65, 77, 78), (65, 78, 79), (65, 79, 80), (65, 80, 81), (65, 81, 82), (65, 82, 83), (65, 83, 84), (65, 84, 85), (65, 85, 86), (65, 86, 87), (65, 87, 88), (65, 88, 89), (65, 89, 90), (65, 90, 91), (65, 91, 92), (65, 92, 93), (65, 93, 94), (65, 94, 95), (65, 95, 96), (65, 96, 97), (130, 131, 132, 133), (134, 137, 136, 135), (130, 134, 135, 131), (131, 135, 136, 132), (132, 136, 137, 133), (134, 130, 133, 137)])
me_cube_001.polygons.foreach_set('material_index', [2, 2, 2, 2, 2, 2, 2, 2, 2, 2, 2, 2, 2, 2, 2, 2, 2, 2, 2, 2, 2, 2, 2, 2, 2, 2, 2, 2, 2, 2, 2, 2, 2, 2, 2, 2, 2, 2, 2, 2, 2, 2, 2, 2, 2, 2, 2, 2, 2, 2, 2, 2, 2, 2, 2, 2, 2, 2, 2, 2, 2, 2, 2, 2, 2, 2, 2, 2, 2, 2, 2, 2, 2, 2, 2, 2, 2, 2, 2, 2, 2, 2, 2, 2, 2, 2, 2, 2, 2, 2, 2, 2, 2, 2, 2, 2, 2, 2, 2, 2, 2, 2, 2, 2, 2, 2, 2, 2, 2, 2, 2, 2, 2, 2, 2, 2, 2, 2, 2, 2, 2, 2, 2, 2, 2, 2, 2, 2, 0, 0, 0, 0, 0, 0])
me_cube_001.materials.append(mat_stone_wall)
me_cube_001.materials.append(mat_interior)
me_cube_001.materials.append(mat_brick)
me_cube_001.use_remesh_preserve_volume = False
me_cube_001.use_remesh_preserve_attributes = False
me_cube_001.use_mirror_vertex_groups = False
me_cube_001.update()
me_plane_162 = bpy.data.meshes.new('Plane.162')
me_plane_162.from_pydata([(-1.4, 1.8, 4.251), (-3.8, 1.8, 4.251), (-1.4, 1.4, 4.251), (-3.8, 1.4, 4.251), (-1.45, 0.25, 4.251), (-1.45, 0.05, 4.251), (-2.25, 0.05, 4.251), (-2.25, 0.25, 4.251), (-1.45, 0.3, 4.251), (-2.25, 0.3, 4.251), (-2.25, 1.35, 4.251), (-1.45, 1.35, 4.251), (-1.4, 1.4, 4.251), (-2.3, 1.4, 4.251), (-1.4, -3.576e-07, 4.251), (-2.3, -1.192e-07, 4.251), (-2.95, 0.25, 4.251), (-2.95, 0.05, 4.251), (-3.75, 0.05, 4.251), (-3.75, 0.25, 4.251), (-2.95, 0.3, 4.251), (-3.75, 0.3, 4.251), (-3.75, 1.35, 4.251), (-2.95, 1.35, 4.251), (-2.9, 1.4, 4.251), (-3.8, 1.4, 4.251), (-2.9, -3.576e-07, 4.251), (-3.8, -1.192e-07, 4.251), (-2.35, 0.55, 3.951), (-2.35, 0.05, 3.951), (-2.85, 0.05, 3.951), (-2.85, 0.55, 3.951), (-2.35, 0.6, 3.951), (-2.85, 0.6, 3.951), (-2.85, 1.35, 3.951), (-2.35, 1.35, 3.951), (-2.3, 1.4, 3.951), (-2.9, 1.4, 3.951), (-2.3, -3.576e-07, 3.951), (-2.9, -1.192e-07, 3.951)], [], [(0, 1, 3, 2), (4, 7, 6, 5), (7, 4, 8, 9), (9, 8, 11, 10), (10, 11, 12, 13), (5, 6, 15, 14), (14, 12, 11), (14, 11, 8), (8, 4, 14), (14, 4, 5), (10, 13, 15), (9, 10, 15), (7, 9, 15), (6, 7, 15), (16, 19, 18, 17), (19, 16, 20, 21), (21, 20, 23, 22), (22, 23, 24, 25), (17, 18, 27, 26), (26, 24, 23), (26, 23, 20), (20, 16, 26), (26, 16, 17), (22, 25, 27), (21, 22, 27), (19, 21, 27), (18, 19, 27), (28, 31, 30, 29), (31, 28, 32, 33), (33, 32, 35, 34), (34, 35, 36, 37), (29, 30, 39, 38), (38, 36, 35), (38, 35, 32), (32, 28, 38), (38, 28, 29), (34, 37, 39), (33, 34, 39), (31, 33, 39), (30, 31, 39)])
me_plane_162.polygons.foreach_set('use_smooth', [1, 0, 0, 0, 0, 0, 0, 0, 0, 0, 0, 0, 0, 0, 0, 0, 0, 0, 0, 0, 0, 0, 0, 0, 0, 0, 0, 0, 0, 0, 0, 0, 0, 0, 0, 0, 0, 0, 0, 0])
me_plane_162.polygons.foreach_set('material_index', [1, 1, 1, 0, 1, 1, 1, 1, 1, 1, 1, 1, 1, 1, 1, 1, 0, 1, 1, 1, 1, 1, 1, 1, 1, 1, 1, 1, 1, 0, 1, 1, 1, 1, 1, 1, 1, 1, 1, 1])
me_plane_162.materials.append(mat_interior)
me_plane_162.materials.append(mat_shop2_002)
me_plane_162.use_remesh_preserve_volume = False
me_plane_162.use_remesh_preserve_attributes = False
me_plane_162.use_mirror_vertex_groups = False
me_plane_162.update()
me_plane_157 = bpy.data.meshes.new('Plane.157')
me_plane_157.from_pydata([(-0.45, 2.35, -0.2489), (-0.45, 1.95, -0.2489), (-0.95, 1.95, -0.2489), (-0.95, 2.35, -0.2489), (-0.45, 2.4, -0.2489), (-0.95, 2.4, -0.2489), (-0.95, 2.85, -0.2489), (-0.45, 2.85, -0.2489), (-0.4, 2.9, -0.2489), (-1.0, 2.9, -0.2489), (-0.4, 1.9, -0.2489), (-1.0, 1.9, -0.2489)], [], [(0, 3, 2, 1), (3, 0, 4, 5), (5, 4, 7, 6), (6, 7, 8, 9), (1, 2, 11, 10), (10, 8, 7), (10, 7, 4), (4, 0, 10), (10, 0, 1), (6, 9, 11), (5, 6, 11), (3, 5, 11), (2, 3, 11)])
me_plane_157.polygons.foreach_set('material_index', [0, 1, 0, 1, 1, 1, 1, 1, 1, 1, 1, 1, 1])
me_plane_157.materials.append(mat_interior)
me_plane_157.materials.append(mat_windowframe)
me_plane_157.use_remesh_preserve_volume = False
me_plane_157.use_remesh_preserve_attributes = False
me_plane_157.use_mirror_vertex_groups = False
me_plane_157.update()
me_plane_150 = bpy.data.meshes.new('Plane.150')
me_plane_150.from_pydata([(-0.3, 3.0, -0.2489), (-1.1, 3.0, -0.2489), (-0.3, 2.9, -0.2489), (-1.1, 2.9, -0.2489)], [], [(0, 1, 3, 2)])
me_plane_150.polygons.foreach_set('use_smooth', [True] * 1)
me_plane_150.materials.append(mat_windowframe)
me_plane_150.use_remesh_preserve_volume = False
me_plane_150.use_remesh_preserve_attributes = False
me_plane_150.use_mirror_vertex_groups = False
me_plane_150.update()
me_plane_149 = bpy.data.meshes.new('Plane.149')
me_plane_149.from_pydata([(-0.3, 1.9, -0.2489), (-1.1, 1.9, -0.2489), (-0.3, 1.8, -0.2489), (-1.1, 1.8, -0.2489)], [], [(0, 1, 3, 2)])
me_plane_149.polygons.foreach_set('use_smooth', [True] * 1)
me_plane_149.materials.append(mat_windowframe)
me_plane_149.use_remesh_preserve_volume = False
me_plane_149.use_remesh_preserve_attributes = False
me_plane_149.use_mirror_vertex_groups = False
me_plane_149.update()
me_plane_143 = bpy.data.meshes.new('Plane.143')
me_plane_143.from_pydata([(-1.8, 0.4, -0.2489), (-2.6, 0.4, -0.2489), (-1.8, 0.3, -0.2489), (-2.6, 0.3, -0.2489)], [], [(0, 1, 3, 2)])
me_plane_143.polygons.foreach_set('use_smooth', [True] * 1)
me_plane_143.materials.append(mat_windowframe)
me_plane_143.use_remesh_preserve_volume = False
me_plane_143.use_remesh_preserve_attributes = False
me_plane_143.use_mirror_vertex_groups = False
me_plane_143.update()
me_plane_138 = bpy.data.meshes.new('Plane.138')
me_plane_138.from_pydata([(-0.45, 0.85, -0.2489), (-0.45, 0.05, -0.2489), (-0.95, 0.05, -0.2489), (-0.95, 0.85, -0.2489), (-0.45, 0.9, -0.2489), (-0.95, 0.9, -0.2489), (-0.95, 1.35, -0.2489), (-0.45, 1.35, -0.2489), (-0.4, 1.4, -0.2489), (-1.0, 1.4, -0.2489), (-0.4, -7.296e-07, -0.2489), (-1.0, -4.912e-07, -0.2489)], [], [(0, 3, 2, 1), (3, 0, 4, 5), (5, 4, 7, 6), (6, 7, 8, 9), (1, 2, 11, 10), (10, 8, 7), (10, 7, 4), (4, 0, 10), (10, 0, 1), (6, 9, 11), (5, 6, 11), (3, 5, 11), (2, 3, 11)])
me_plane_138.polygons.foreach_set('material_index', [1, 1, 0, 1, 1, 1, 1, 1, 1, 1, 1, 1, 1])
me_plane_138.materials.append(mat_interior)
me_plane_138.materials.append(mat_shop2_002)
me_plane_138.use_remesh_preserve_volume = False
me_plane_138.use_remesh_preserve_attributes = False
me_plane_138.use_mirror_vertex_groups = False
me_plane_138.update()
me_plane_137 = bpy.data.meshes.new('Plane.137')
me_plane_137.from_pydata([(-0.3, 1.5, -0.2489), (-1.1, 1.5, -0.2489), (-0.3, 1.4, -0.2489), (-1.1, 1.4, -0.2489)], [], [(0, 1, 3, 2)])
me_plane_137.polygons.foreach_set('use_smooth', [True] * 1)
me_plane_137.materials.append(mat_windowframe)
me_plane_137.use_remesh_preserve_volume = False
me_plane_137.use_remesh_preserve_attributes = False
me_plane_137.use_mirror_vertex_groups = False
me_plane_137.update()
me_cube_003 = bpy.data.meshes.new('Cube.003')
me_cube_003.from_pydata([(-4.25, 4.5, 1.5), (-0.25, 4.5, 1.5), (-2.25, 6.1, 1.5), (-0.25, 4.6, 1.5), (-2.25, 6.2, 1.5), (-4.25, 4.6, 1.5), (-2.25, 6.2, 1.4), (-0.25, 4.6, 1.4), (-4.25, 4.6, 1.4), (-0.25, 4.5, 1.4), (-2.25, 6.1, 1.4), (-4.25, 4.5, 1.4), (-4.25, 4.5, -1.3), (-2.25, 6.1, -1.3), (-0.25, 4.5, -1.3), (-4.25, 4.6, -1.3), (-0.25, 4.6, -1.3), (-2.25, 6.2, -1.3), (-4.25, 4.6, -1.2), (-2.25, 6.2, -1.2), (-0.25, 4.6, -1.2), (-2.25, 6.1, -1.2), (-0.25, 4.5, -1.2), (-4.25, 4.5, -1.2), (-4.25, 4.5, -4.06), (-2.25, 6.1, -4.06), (-0.25, 4.5, -4.06), (-4.25, 4.6, -4.06), (-0.25, 4.6, -4.06), (-2.25, 6.2, -4.06), (-4.25, 4.6, -4.01), (-2.25, 6.2, -4.01), (-0.25, 4.6, -4.01), (-2.25, 6.1, -4.01), (-0.25, 4.5, -4.01), (-4.25, 4.5, -4.01)], [], [(2, 1, 3, 4), (2, 0, 5, 4), (4, 3, 7, 6), (4, 5, 8, 6), (6, 7, 9, 10), (6, 8, 11, 10), (0, 11, 8, 5), (1, 9, 7, 3), (22, 14, 16, 20), (23, 12, 15, 18), (17, 15, 12, 13), (17, 16, 14, 13), (19, 18, 15, 17), (19, 20, 16, 17), (21, 23, 18, 19), (21, 22, 20, 19), (34, 26, 28, 32), (35, 24, 27, 30), (29, 27, 24, 25), (29, 28, 26, 25), (31, 30, 27, 29), (31, 32, 28, 29), (33, 35, 30, 31), (33, 34, 32, 31)])
me_cube_003.polygons.foreach_set('material_index', [0, 0, 1, 1, 0, 0, 0, 0, 0, 0, 0, 0, 1, 1, 0, 0, 0, 0, 0, 0, 1, 1, 0, 0])
me_cube_003.materials.append(mat_stone_wall)
me_cube_003.materials.append(mat_material_002)
me_cube_003.use_remesh_preserve_volume = False
me_cube_003.use_remesh_preserve_attributes = False
me_cube_003.use_mirror_vertex_groups = False
me_cube_003.update()
me_plane_081 = bpy.data.meshes.new('Plane.081')
me_plane_081.from_pydata([(1.3, 1.8, 4.251), (-1.1, 1.8, 4.251), (1.3, 1.4, 4.251), (-1.1, 1.4, 4.251), (1.25, 0.25, 4.251), (1.25, 0.05, 4.251), (0.45, 0.05, 4.251), (0.45, 0.25, 4.251), (1.25, 0.3, 4.251), (0.45, 0.3, 4.251), (0.45, 1.35, 4.251), (1.25, 1.35, 4.251), (1.3, 1.4, 4.251), (0.4, 1.4, 4.251), (1.3, -3.576e-07, 4.251), (0.4, -1.192e-07, 4.251), (-0.25, 0.25, 4.251), (-0.25, 0.05, 4.251), (-1.05, 0.05, 4.251), (-1.05, 0.25, 4.251), (-0.25, 0.3, 4.251), (-1.05, 0.3, 4.251), (-1.05, 1.35, 4.251), (-0.25, 1.35, 4.251), (-0.2, 1.4, 4.251), (-1.1, 1.4, 4.251), (-0.2, -3.576e-07, 4.251), (-1.1, -1.192e-07, 4.251), (0.35, 0.55, 3.951), (0.35, 0.05, 3.951), (-0.15, 0.05, 3.951), (-0.15, 0.55, 3.951), (0.35, 0.6, 3.951), (-0.15, 0.6, 3.951), (-0.15, 1.35, 3.951), (0.35, 1.35, 3.951), (0.4, 1.4, 3.951), (-0.2, 1.4, 3.951), (0.4, -3.576e-07, 3.951), (-0.2, -1.192e-07, 3.951), (0.4, 0.9333, 4.251), (0.4, 0.4667, 4.251), (-0.2, 0.9333, 4.251), (-0.2, 0.4667, 4.251), (0.2, 1.4, 4.251), (-4.093e-07, 1.4, 4.251), (0.2, -1.987e-07, 4.251), (-5.682e-07, -2.782e-07, 4.251), (0.2819, 1.316, 4.251), (-0.07725, 1.316, 4.251), (0.2819, 0.4776, 4.251), (-0.07725, 0.4776, 4.251)], [], [(0, 1, 3, 2), (4, 7, 6, 5), (7, 4, 8, 9), (9, 8, 11, 10), (10, 11, 12, 13), (5, 6, 15, 14), (14, 12, 11), (14, 11, 8), (8, 4, 14), (14, 4, 5), (9, 10, 15), (7, 9, 15), (6, 7, 15), (16, 19, 18, 17), (19, 16, 20, 21), (21, 20, 23, 22), (22, 23, 24, 25), (17, 18, 27, 26), (26, 23, 20), (20, 16, 26), (26, 16, 17), (22, 25, 27), (21, 22, 27), (19, 21, 27), (18, 19, 27), (28, 31, 30, 29), (31, 28, 32, 33), (33, 32, 35, 34), (34, 35, 36, 37), (29, 30, 39, 38), (38, 36, 35), (38, 35, 32), (32, 28, 38), (38, 28, 29), (34, 37, 39), (33, 34, 39), (31, 33, 39), (30, 31, 39), (13, 40, 10), (40, 41, 10), (41, 15, 10), (26, 43, 23), (43, 42, 23), (42, 24, 23), (45, 24, 42, 49), (44, 45, 49, 48), (13, 44, 48, 40), (49, 42, 43, 51), (48, 49, 51, 50), (40, 48, 50, 41), (51, 43, 26, 47), (50, 51, 47, 46), (41, 50, 46, 15)])
me_plane_081.polygons.foreach_set('use_smooth', [1, 0, 0, 0, 0, 0, 0, 0, 0, 0, 0, 0, 0, 0, 0, 0, 0, 0, 0, 0, 0, 0, 0, 0, 0, 0, 0, 0, 0, 0, 0, 0, 0, 0, 0, 0, 0, 0, 0, 0, 0, 0, 0, 0, 0, 0, 0, 0, 0, 0, 0, 0, 0])
me_plane_081.polygons.foreach_set('material_index', [1, 1, 1, 0, 1, 1, 1, 1, 1, 1, 1, 1, 1, 1, 1, 0, 1, 1, 1, 1, 1, 1, 1, 1, 1, 1, 1, 0, 1, 1, 1, 1, 1, 1, 1, 1, 1, 1, 1, 1, 1, 1, 1, 1, 1, 1, 1, 1, 0, 1, 1, 1, 1])
me_plane_081.materials.append(mat_interior)
me_plane_081.materials.append(mat_shop2_002)
me_plane_081.use_remesh_preserve_volume = False
me_plane_081.use_remesh_preserve_attributes = False
me_plane_081.use_mirror_vertex_groups = False
me_plane_081.update()
me_plane_071 = bpy.data.meshes.new('Plane.071')
me_plane_071.from_pydata([(1.1, 1.9, 4.251), (0.3, 1.9, 4.251), (1.1, 1.8, 4.251), (0.3, 1.8, 4.251)], [], [(0, 1, 3, 2)])
me_plane_071.polygons.foreach_set('use_smooth', [True] * 1)
me_plane_071.materials.append(mat_windowframe)
me_plane_071.use_remesh_preserve_volume = False
me_plane_071.use_remesh_preserve_attributes = False
me_plane_071.use_mirror_vertex_groups = False
me_plane_071.update()
me_plane_070 = bpy.data.meshes.new('Plane.070')
me_plane_070.from_pydata([(-2.8, 1.9, 4.251), (-3.6, 1.9, 4.251), (-2.8, 1.8, 4.251), (-3.6, 1.8, 4.251)], [], [(0, 1, 3, 2)])
me_plane_070.polygons.foreach_set('use_smooth', [True] * 1)
me_plane_070.materials.append(mat_windowframe)
me_plane_070.use_remesh_preserve_volume = False
me_plane_070.use_remesh_preserve_attributes = False
me_plane_070.use_mirror_vertex_groups = False
me_plane_070.update()
me_plane_066 = bpy.data.meshes.new('Plane.066')
me_plane_066.from_pydata([(-0.1, 1.9, 4.251), (-0.9, 1.9, 4.251), (-0.1, 1.8, 4.251), (-0.9, 1.8, 4.251)], [], [(0, 1, 3, 2)])
me_plane_066.polygons.foreach_set('use_smooth', [True] * 1)
me_plane_066.materials.append(mat_windowframe)
me_plane_066.use_remesh_preserve_volume = False
me_plane_066.use_remesh_preserve_attributes = False
me_plane_066.use_mirror_vertex_groups = False
me_plane_066.update()
me_plane_065 = bpy.data.meshes.new('Plane.065')
me_plane_065.from_pydata([(-1.6, 1.9, 4.251), (-2.4, 1.9, 4.251), (-1.6, 1.8, 4.251), (-2.4, 1.8, 4.251)], [], [(0, 1, 3, 2)])
me_plane_065.polygons.foreach_set('use_smooth', [True] * 1)
me_plane_065.materials.append(mat_windowframe)
me_plane_065.use_remesh_preserve_volume = False
me_plane_065.use_remesh_preserve_attributes = False
me_plane_065.use_mirror_vertex_groups = False
me_plane_065.update()
me_plane_024 = bpy.data.meshes.new('Plane.024')
me_plane_024.from_pydata([(-2.95, 2.35, 4.251), (-2.95, 1.95, 4.251), (-3.45, 1.95, 4.251), (-3.45, 2.35, 4.251), (-2.95, 2.4, 4.251), (-3.45, 2.4, 4.251), (-3.45, 2.85, 4.251), (-2.95, 2.85, 4.251), (-2.9, 2.9, 4.251), (-3.5, 2.9, 4.251), (-2.9, 1.9, 4.251), (-3.5, 1.9, 4.251)], [], [(0, 3, 2, 1), (3, 0, 4, 5), (5, 4, 7, 6), (6, 7, 8, 9), (1, 2, 11, 10), (10, 8, 7), (10, 7, 4), (4, 0, 10), (10, 0, 1), (6, 9, 11), (5, 6, 11), (3, 5, 11), (2, 3, 11)])
me_plane_024.polygons.foreach_set('material_index', [0, 1, 0, 1, 1, 1, 1, 1, 1, 1, 1, 1, 1])
me_plane_024.materials.append(mat_interior)
me_plane_024.materials.append(mat_windowframe)
me_plane_024.use_remesh_preserve_volume = False
me_plane_024.use_remesh_preserve_attributes = False
me_plane_024.use_mirror_vertex_groups = False
me_plane_024.update()
me_plane_023 = bpy.data.meshes.new('Plane.023')
me_plane_023.from_pydata([(-1.75, 2.35, 4.251), (-1.75, 1.95, 4.251), (-2.25, 1.95, 4.251), (-2.25, 2.35, 4.251), (-1.75, 2.4, 4.251), (-2.25, 2.4, 4.251), (-2.25, 2.85, 4.251), (-1.75, 2.85, 4.251), (-1.7, 2.9, 4.251), (-2.3, 2.9, 4.251), (-1.7, 1.9, 4.251), (-2.3, 1.9, 4.251)], [], [(0, 3, 2, 1), (3, 0, 4, 5), (5, 4, 7, 6), (6, 7, 8, 9), (1, 2, 11, 10), (10, 8, 7), (10, 7, 4), (4, 0, 10), (10, 0, 1), (6, 9, 11), (5, 6, 11), (3, 5, 11), (2, 3, 11)])
me_plane_023.polygons.foreach_set('material_index', [0, 1, 0, 1, 1, 1, 1, 1, 1, 1, 1, 1, 1])
me_plane_023.materials.append(mat_interior)
me_plane_023.materials.append(mat_windowframe)
me_plane_023.use_remesh_preserve_volume = False
me_plane_023.use_remesh_preserve_attributes = False
me_plane_023.use_mirror_vertex_groups = False
me_plane_023.update()
me_plane_022 = bpy.data.meshes.new('Plane.022')
me_plane_022.from_pydata([(-2.8, 3.0, 4.251), (-3.6, 3.0, 4.251), (-2.8, 2.9, 4.251), (-3.6, 2.9, 4.251)], [], [(0, 1, 3, 2)])
me_plane_022.polygons.foreach_set('use_smooth', [True] * 1)
me_plane_022.materials.append(mat_windowframe)
me_plane_022.use_remesh_preserve_volume = False
me_plane_022.use_remesh_preserve_attributes = False
me_plane_022.use_mirror_vertex_groups = False
me_plane_022.update()
me_plane_021 = bpy.data.meshes.new('Plane.021')
me_plane_021.from_pydata([(-1.6, 3.0, 4.251), (-2.4, 3.0, 4.251), (-1.6, 2.9, 4.251), (-2.4, 2.9, 4.251)], [], [(0, 1, 3, 2)])
me_plane_021.polygons.foreach_set('use_smooth', [True] * 1)
me_plane_021.materials.append(mat_windowframe)
me_plane_021.use_remesh_preserve_volume = False
me_plane_021.use_remesh_preserve_attributes = False
me_plane_021.use_mirror_vertex_groups = False
me_plane_021.update()
me_plane_020 = bpy.data.meshes.new('Plane.020')
me_plane_020.from_pydata([(1.1, 3.0, 4.251), (0.3, 3.0, 4.251), (1.1, 2.9, 4.251), (0.3, 2.9, 4.251)], [], [(0, 1, 3, 2)])
me_plane_020.polygons.foreach_set('use_smooth', [True] * 1)
me_plane_020.materials.append(mat_windowframe)
me_plane_020.use_remesh_preserve_volume = False
me_plane_020.use_remesh_preserve_attributes = False
me_plane_020.use_mirror_vertex_groups = False
me_plane_020.update()
me_plane_019 = bpy.data.meshes.new('Plane.019')
me_plane_019.from_pydata([(-0.1, 3.0, 4.251), (-0.9, 3.0, 4.251), (-0.1, 2.9, 4.251), (-0.9, 2.9, 4.251)], [], [(0, 1, 3, 2)])
me_plane_019.polygons.foreach_set('use_smooth', [True] * 1)
me_plane_019.materials.append(mat_windowframe)
me_plane_019.use_remesh_preserve_volume = False
me_plane_019.use_remesh_preserve_attributes = False
me_plane_019.use_mirror_vertex_groups = False
me_plane_019.update()
me_plane_018 = bpy.data.meshes.new('Plane.018')
me_plane_018.from_pydata([(0.95, 2.35, 4.251), (0.95, 1.95, 4.251), (0.45, 1.95, 4.251), (0.45, 2.35, 4.251), (0.95, 2.4, 4.251), (0.45, 2.4, 4.251), (0.45, 2.85, 4.251), (0.95, 2.85, 4.251), (1.0, 2.9, 4.251), (0.4, 2.9, 4.251), (1.0, 1.9, 4.251), (0.4, 1.9, 4.251)], [], [(0, 3, 2, 1), (3, 0, 4, 5), (5, 4, 7, 6), (6, 7, 8, 9), (1, 2, 11, 10), (10, 8, 7), (10, 7, 4), (4, 0, 10), (10, 0, 1), (6, 9, 11), (5, 6, 11), (3, 5, 11), (2, 3, 11)])
me_plane_018.polygons.foreach_set('material_index', [0, 1, 0, 1, 1, 1, 1, 1, 1, 1, 1, 1, 1])
me_plane_018.materials.append(mat_interior)
me_plane_018.materials.append(mat_windowframe)
me_plane_018.use_remesh_preserve_volume = False
me_plane_018.use_remesh_preserve_attributes = False
me_plane_018.use_mirror_vertex_groups = False
me_plane_018.update()
me_plane_017 = bpy.data.meshes.new('Plane.017')
me_plane_017.from_pydata([(-0.25, 2.35, 4.251), (-0.25, 1.95, 4.251), (-0.75, 1.95, 4.251), (-0.75, 2.35, 4.251), (-0.25, 2.4, 4.251), (-0.75, 2.4, 4.251), (-0.75, 2.85, 4.251), (-0.25, 2.85, 4.251), (-0.2, 2.9, 4.251), (-0.8, 2.9, 4.251), (-0.2, 1.9, 4.251), (-0.8, 1.9, 4.251)], [], [(0, 3, 2, 1), (3, 0, 4, 5), (5, 4, 7, 6), (6, 7, 8, 9), (1, 2, 11, 10), (10, 8, 7), (10, 7, 4), (4, 0, 10), (10, 0, 1), (6, 9, 11), (5, 6, 11), (3, 5, 11), (2, 3, 11)])
me_plane_017.polygons.foreach_set('material_index', [0, 1, 0, 1, 1, 1, 1, 1, 1, 1, 1, 1, 1])
me_plane_017.materials.append(mat_interior)
me_plane_017.materials.append(mat_windowframe)
me_plane_017.use_remesh_preserve_volume = False
me_plane_017.use_remesh_preserve_attributes = False
me_plane_017.use_mirror_vertex_groups = False
me_plane_017.update()
me_cube = bpy.data.meshes.new('Cube')
me_cube.from_pydata([(-4.25, 1.4, 1.448), (-4.25, 2.333, 1.448), (-0.25, 2.333, 1.448), (-0.25, 1.4, 1.448), (-2.25, 3.933, 1.448), (-0.25, 2.352e-07, 1.448), (-4.25, 8.312e-07, 1.448), (-4.25, 1.4, 0.4), (-0.25, 1.4, 0.4), (-0.25, 3.306e-07, 0.4), (-4.25, 9.267e-07, 0.4), (-3.95, 1.4, 0.4), (-3.95, 9.267e-07, 0.4), (-3.95, 8.534e-07, -0.2), (-3.95, 1.4, -0.2), (-3.95, 8.087e-07, -2.3), (-3.95, 1.4, -2.3), (-4.25, 8.087e-07, -2.3), (-4.25, 8.534e-07, -0.2), (-0.25, 2.126e-07, -2.3), (-0.25, 2.573e-07, -0.2), (-0.25, 1.4, -0.2), (-0.25, 1.4, -2.3), (-4.25, 1.4, -0.2), (-4.25, 1.4, -2.3), (-4.25, 1.4, -2.9), (-0.25, 1.4, -2.9), (-0.25, 1.393e-07, -2.9), (-4.25, 7.353e-07, -2.9), (-3.95, 1.4, -2.9), (-3.95, 7.353e-07, -2.9), (-4.25, 5.904e-07, -4.06), (-0.25, -5.614e-09, -4.06), (-2.25, 3.933, -4.06), (-0.25, 1.4, -4.06), (-0.25, 2.333, -4.06), (-4.25, 2.333, -4.06), (-4.25, 1.4, -4.06)], [], [(1, 0, 3, 2), (1, 4, 2), (3, 0, 6, 5), (11, 14, 13, 12), (7, 23, 14, 11), (10, 7, 11, 12), (23, 18, 13, 14), (23, 24, 17, 18), (21, 8, 9, 20), (22, 21, 20, 19), (34, 26, 27, 32), (26, 22, 19, 27), (25, 37, 31, 28), (25, 28, 30, 29), (17, 24, 16, 15), (24, 25, 29, 16), (16, 29, 30, 15), (34, 37, 31, 32), (36, 33, 35), (34, 35, 36, 37), (1, 23, 7), (1, 36, 24, 23), (24, 36, 25), (25, 36, 37), (2, 8, 21), (2, 21, 22, 35), (22, 26, 35), (26, 34, 35), (2, 35, 33, 4), (1, 4, 33, 36), (0, 1, 7), (0, 7, 10, 6), (2, 3, 8), (3, 5, 9, 8)])
me_cube.polygons.foreach_set('material_index', [0, 0, 0, 0, 0, 0, 0, 0, 0, 0, 0, 0, 0, 0, 0, 0, 0, 0, 0, 0, 0, 0, 0, 0, 0, 0, 0, 0, 1, 1, 0, 0, 0, 0])
me_cube.materials.append(mat_stone_wall)
me_cube.materials.append(mat_material_001)
me_cube.materials.append(mat_material_001)
me_cube.use_remesh_preserve_volume = False
me_cube.use_remesh_preserve_attributes = False
me_cube.use_mirror_vertex_groups = False
me_cube.update()
me_plane_047 = bpy.data.meshes.new('Plane.047')
me_plane_047.from_pydata([(3.53, 1.797e-07, -3.541), (-3.75, 1.788e-07, -3.56), (3.53, 4.78e-07, 3.776), (-3.75, 4.768e-07, 3.75), (4.06, 5.364e-07, 4.25), (-4.25, 5.364e-07, 4.25), (4.06, 1.192e-07, -4.06), (-4.25, 1.192e-07, -4.06), (3.53, 2.476e-07, -1.823), (3.53, 3.819e-07, 1.413), (0.5233, 4.78e-07, 3.776), (-0.3133, 4.78e-07, 3.776), (-0.3133, 3.219e-07, -0.1233), (0.5233, 3.219e-07, -0.1233), (0.5233, 1.797e-07, -3.541), (-0.3133, 1.788e-07, -3.56), (3.53, 2.705e-07, -1.244), (3.53, 3.546e-07, 0.7344)], [], [(1, 3, 5, 7), (2, 9, 4), (8, 0, 6), (11, 10, 4, 5), (3, 11, 5), (10, 2, 4), (14, 15, 7, 6), (0, 14, 6), (15, 1, 7), (12, 15, 14, 13), (10, 11, 12, 13), (17, 16, 6, 4), (9, 17, 4), (16, 8, 6), (1, 15, 11, 3)])
me_plane_047.materials.append(mat_pavement)
me_plane_047.use_remesh_preserve_volume = False
me_plane_047.use_remesh_preserve_attributes = False
me_plane_047.use_mirror_vertex_groups = False
me_plane_047.update()
me_cube_002 = bpy.data.meshes.new('Cube.002')
me_cube_002.from_pydata([(0.4, 3.703, 0.0), (-0.4, 3.703, 0.0), (0.4, 3.702, 1.0), (-0.4, 3.703, 1.0), (-0.4, 4.1, 1.0), (0.4, 4.1, 1.0), (-0.4, 4.1, 1.788e-07), (0.4, 4.1, 1.788e-07), (-3.725, 4.1, -2.384e-07), (-3.725, 4.1, 1.0), (-3.725, 3.703, 1.0), (-3.725, 3.703, -4.768e-07), (-4.1, 3.703, -5.96e-07), (-4.1, 3.703, 1.0), (-4.1, 4.1, 1.0), (-4.1, 4.1, -3.576e-07), (-4.1, -4.202, 1.0), (-4.1, -4.202, -1.431e-06), (-3.725, -4.202, -1.311e-06), (-3.725, -4.202, 1.0), (3.903, 4.1, -5.96e-07), (3.903, 4.1, 1.0), (3.903, 3.702, 1.0), (3.903, 3.702, -7.153e-07), (4.3, 3.702, -9.537e-07), (4.3, 3.702, 1.0), (4.3, 4.1, 1.0), (4.3, 4.1, -8.345e-07), (4.3, -4.113, 1.0), (4.3, -4.113, -1.907e-06), (3.902, -4.113, -1.669e-06), (3.902, -4.113, 1.0)], [], [(3, 2, 5, 4), (0, 1, 6, 7), (6, 4, 5, 7), (6, 1, 11, 8), (4, 6, 8, 9), (3, 4, 9, 10), (1, 3, 10, 11), (10, 9, 14, 13), (9, 8, 15, 14), (8, 11, 12, 15), (12, 13, 14, 15), (12, 11, 18, 17), (13, 12, 17, 16), (10, 13, 16, 19), (11, 10, 19, 18), (18, 19, 16, 17), (5, 2, 22, 21), (7, 5, 21, 20), (0, 7, 20, 23), (2, 0, 23, 22), (23, 20, 27, 24), (20, 21, 26, 27), (21, 22, 25, 26), (25, 24, 27, 26), (25, 22, 31, 28), (24, 25, 28, 29), (23, 24, 29, 30), (22, 23, 30, 31), (31, 30, 29, 28), (0, 2, 3, 1)])
me_cube_002.materials.append(mat_hedge)
me_cube_002.use_remesh_preserve_volume = False
me_cube_002.use_remesh_preserve_attributes = False
me_cube_002.use_mirror_vertex_groups = False
me_cube_002.update()
me_sphere = bpy.data.meshes.new('Sphere')
me_sphere.from_pydata([(-1.333e-06, 1.25e-06, 31.62), (-22.88, 16.62, 14.14), (8.74, 26.9, 14.14), (28.28, 4.856e-07, 14.14), (-8.74, 26.9, -14.14), (22.88, 16.62, -14.14), (-28.28, -7.508e-07, -14.14), (1.432e-06, -1.515e-06, -31.62), (-13.45, 9.772, 26.9), (5.137, 15.81, 26.9), (-8.313, 25.58, 16.63), (-26.9, 5.941e-07, 16.63), (16.63, 1.043e-06, 26.9), (21.76, 15.81, 16.63), (-30.08, 9.772, -1.941e-06), (-18.59, 25.58, -2.13e-06), (4.973e-08, 31.62, -1.581e-06), (18.59, 25.58, -5.047e-07), (30.08, 9.772, 6.886e-07), (-21.76, 15.81, -16.63), (8.313, 25.58, -16.63), (26.9, -8.593e-07, -16.63), (-16.63, -1.308e-06, -26.9), (-5.137, 15.81, -26.9), (13.45, 9.772, -26.9), (-24.33, 17.68, -2.035e-06), (-20.73, 21.1, 7.071), (-21.46, 21.63, -2.082e-06), (-19.66, 23.34, 3.536), (-22.53, 19.39, 3.536), (-22.9, 19.65, -2.059e-06), (-20.02, 23.61, -2.106e-06), (-20.2, 22.22, 5.303), (-19.12, 24.46, 1.768), (-21.63, 20.25, 5.303), (-23.43, 18.53, 1.768), (-20.56, 22.49, 1.768), (-21.1, 21.37, 3.536), (-22.0, 20.51, 1.768), (-22.18, 20.64, -2.071e-06), (-20.74, 22.62, -2.094e-06), (-19.93, 22.78, 4.419), (-19.39, 23.9, 2.652), (-22.08, 19.82, 4.419), (-22.98, 18.96, 2.652), (-21.01, 22.06, 0.8839), (-20.11, 22.92, 2.652), (-21.82, 20.38, 3.536), (-20.38, 22.36, 3.536), (-21.73, 21.07, 0.8839), (-22.26, 19.95, 2.652), (-20.29, 23.05, 0.8839), (-19.57, 24.04, 0.8839), (-19.84, 23.48, 1.768), (-20.83, 21.93, 2.652), (-21.55, 20.94, 2.652), (-21.28, 21.5, 1.768), (-23.16, 19.09, 0.8839), (-22.45, 20.08, 0.8839), (-22.71, 19.52, 1.768), (-21.37, 20.81, 4.419), (-20.65, 21.8, 4.419), (-20.92, 21.24, 5.303), (-6.725, 4.886, 29.26), (-18.17, 13.2, 20.52), (2.569, 7.906, 29.26), (6.939, 21.36, 20.52), (0.2137, 26.24, 15.38), (-15.6, 21.1, 15.38), (-24.89, 8.312, 15.38), (-29.18, 4.886, -7.071), (-26.48, 13.2, 7.071), (-13.66, 26.24, -7.071), (4.37, 29.26, 7.071), (-4.37, 29.26, -7.071), (13.66, 26.24, 7.071), (20.73, 21.1, -7.071), (-25.02, 7.906, -15.38), (-15.25, 21.36, -15.38), (-0.2137, 26.24, -15.38), (15.6, 21.1, -15.38), (-22.45, -1.03e-06, -20.52), (-8.313, -1.412e-06, -29.26), (-6.939, 21.36, -20.52), (-2.569, 7.906, -29.26), (18.17, 13.2, -20.52), (6.725, 4.886, -29.26), (-10.88, 17.68, 21.76), (-4.156, 12.79, 26.9), (-1.588, 20.7, 21.76), (-20.17, 4.886, 21.76), (-28.49, 4.886, 8.313), (-4.156, 28.6, 8.313), (-13.45, 25.58, 8.313), (-9.294, 28.6, -1.855e-06), (-25.92, 12.79, -8.313), (-20.17, 20.7, -8.313), (4.156, 28.6, -8.313), (9.294, 28.6, -1.043e-06), (13.45, 25.58, -8.313), (-13.45, 15.81, -21.76), (-19.19, 7.906, -21.76), (-10.88, 7.906, -26.9), (10.88, 17.68, -21.76), (1.588, 20.7, -21.76), (4.156, 12.79, -26.9), (-19.08, 24.81, 0.4419)], [], [(9, 13, 12), (3, 12, 13), (18, 3, 13), (13, 17, 18), (21, 18, 5), (30, 25, 19), (26, 32, 10), (25, 35, 1), (34, 26, 1), (31, 40, 19), (40, 27, 19), (27, 39, 19), (39, 30, 19), (32, 41, 10), (41, 28, 10), (28, 42, 10), (42, 33, 10), (51, 36, 45), (45, 40, 51), (31, 51, 40), (40, 45, 27), (51, 31, 52), (52, 53, 51), (36, 51, 53), (53, 52, 33), (42, 28, 46), (46, 53, 42), (33, 42, 53), (53, 46, 36), (54, 36, 46), (46, 48, 54), (37, 54, 48), (48, 46, 28), (54, 37, 55), (55, 56, 54), (36, 54, 56), (56, 55, 38), (49, 27, 45), (45, 56, 49), (38, 49, 56), (56, 45, 36), (50, 38, 55), (55, 47, 50), (29, 50, 47), (47, 55, 37), (30, 57, 25), (57, 35, 25), (57, 30, 58), (58, 59, 57), (35, 57, 59), (59, 58, 38), (50, 29, 44), (44, 59, 50), (38, 50, 59), (59, 44, 35), (49, 38, 58), (58, 39, 49), (27, 49, 39), (39, 58, 30), (60, 34, 43), (43, 47, 60), (37, 60, 47), (47, 43, 29), (60, 37, 61), (61, 62, 60), (34, 60, 62), (62, 61, 32), (34, 62, 26), (62, 32, 26), (41, 32, 61), (61, 48, 41), (28, 41, 48), (48, 61, 37), (35, 44, 1), (44, 29, 1), (29, 43, 1), (43, 34, 1), (68, 10, 87), (87, 64, 68), (1, 68, 64), (64, 87, 8), (88, 8, 87), (87, 89, 88), (9, 88, 89), (89, 87, 10), (67, 2, 66), (66, 89, 67), (10, 67, 89), (89, 66, 9), (88, 9, 65), (65, 63, 88), (8, 88, 63), (65, 0, 63), (90, 11, 69), (69, 64, 90), (8, 90, 64), (64, 69, 1), (9, 66, 13), (66, 2, 13), (0, 65, 12), (65, 9, 12), (91, 14, 71), (71, 69, 91), (11, 91, 69), (69, 71, 1), (92, 16, 73), (73, 67, 92), (10, 92, 67), (67, 73, 2), (92, 10, 93), (93, 94, 92), (16, 92, 94), (94, 93, 15), (72, 4, 74), (74, 94, 72), (15, 72, 94), (94, 74, 16), (17, 76, 18), (76, 5, 18), (2, 75, 13), (75, 17, 13), (77, 19, 95), (95, 70, 77), (6, 77, 70), (70, 95, 14), (78, 4, 72), (72, 96, 78), (19, 78, 96), (96, 72, 15), (79, 20, 97), (97, 74, 79), (4, 79, 74), (74, 97, 16), (98, 16, 97), (97, 99, 98), (17, 98, 99), (99, 97, 20), (80, 5, 76), (76, 99, 80), (20, 80, 99), (99, 76, 17), (98, 17, 75), (75, 73, 98), (16, 98, 73), (73, 75, 2), (100, 23, 83), (83, 78, 100), (19, 100, 78), (78, 83, 4), (100, 19, 101), (101, 102, 100), (23, 100, 102), (102, 101, 22), (82, 7, 84), (84, 102, 82), (22, 82, 102), (102, 84, 23), (81, 22, 101), (101, 77, 81), (6, 81, 77), (77, 101, 19), (103, 24, 85), (85, 80, 103), (20, 103, 80), (80, 85, 5), (103, 20, 104), (104, 105, 103), (24, 103, 105), (105, 104, 23), (84, 7, 86), (86, 105, 84), (23, 84, 105), (105, 86, 24), (83, 23, 104), (104, 79, 83), (4, 83, 79), (79, 104, 20), (5, 85, 21), (85, 24, 21), (14, 95, 25), (95, 19, 25), (1, 71, 25), (71, 14, 25), (10, 68, 26), (68, 1, 26), (19, 96, 31), (96, 15, 31), (15, 93, 33), (93, 10, 33), (52, 106, 33), (106, 15, 33), (15, 106, 31), (106, 52, 31)])
me_sphere.use_remesh_preserve_volume = False
me_sphere.use_remesh_preserve_attributes = False
me_sphere.use_mirror_vertex_groups = False
me_sphere.update()
me_plane = bpy.data.meshes.new('Plane')
me_plane.from_pydata([(4.25, 4.06, 0.0), (4.25, -4.25, 0.0), (-4.06, -4.25, 0.0), (-4.06, 4.06, 0.0)], [], [(0, 3, 2, 1)])
me_plane.materials.append(mat_transparent)
me_plane.use_remesh_preserve_volume = False
me_plane.use_remesh_preserve_attributes = False
me_plane.use_mirror_vertex_groups = False
me_plane.update()

# ---- curves / text
txt_text = bpy.data.curves.new('Text', 'FONT')
txt_text.dimensions = '2D'
txt_text.body = 'Hardware Supplies'
txt_text.materials.append(mat_shop_text3)
txt_text.use_path_clamp = True
txt_text.use_deform_bounds = True
txt_text.use_radius = False
txt_text.bevel_resolution = 0
txt_text.resolution_u = 6
txt_text.resolution_v = 6
txt_text.twist_mode = 'Z_UP'
txt_text.offset_x = -3.753
txt_text.offset_y = -0.0395

# ---- objects
ob_cube_005 = bpy.data.objects.new('Cube.005', me_cube_019)
ob_cube_004 = bpy.data.objects.new('Cube.004', me_cube_018)
ob_cube_008 = bpy.data.objects.new('Cube.008', me_cube_017)
ob_cube_007 = bpy.data.objects.new('Cube.007', me_cube_016)
ob_cube_006 = bpy.data.objects.new('Cube.006', me_cube_015)
ob_cube_002 = bpy.data.objects.new('Cube.002', me_cube_014)
ob_cube_013 = bpy.data.objects.new('Cube.013', me_cube_013)
ob_cube_011 = bpy.data.objects.new('Cube.011', me_cube_008)
ob_plane_168 = bpy.data.objects.new('Plane.168', me_plane_026)
ob_plane_167 = bpy.data.objects.new('Plane.167', me_plane_188)
ob_plane_166 = bpy.data.objects.new('Plane.166', me_plane_187)
ob_plane_164 = bpy.data.objects.new('Plane.164', me_plane_185)
ob_plane_163 = bpy.data.objects.new('Plane.163', me_plane_184)
ob_plane_160 = bpy.data.objects.new('Plane.160', me_plane_181)
ob_plane_158 = bpy.data.objects.new('Plane.158', me_plane_179)
ob_plane_157 = bpy.data.objects.new('Plane.157', me_plane_178)
ob_plane_155 = bpy.data.objects.new('Plane.155', me_plane_176)
ob_plane_153 = bpy.data.objects.new('Plane.153', me_plane_174)
ob_plane_152 = bpy.data.objects.new('Plane.152', me_plane_173)
ob_plane_151 = bpy.data.objects.new('Plane.151', me_plane_172)
ob_plane_150 = bpy.data.objects.new('Plane.150', me_plane_171)
ob_plane_149 = bpy.data.objects.new('Plane.149', me_plane_170)
ob_plane_031 = bpy.data.objects.new('Plane.031', me_plane_167)
ob_plane_027 = bpy.data.objects.new('Plane.027', me_plane_165)
ob_plane_026 = bpy.data.objects.new('Plane.026', me_plane_164)
ob_cube_001 = bpy.data.objects.new('Cube.001', me_cube_001)
ob_plane_146 = bpy.data.objects.new('Plane.146', me_plane_162)
ob_plane_141 = bpy.data.objects.new('Plane.141', me_plane_157)
ob_plane_134 = bpy.data.objects.new('Plane.134', me_plane_150)
ob_plane_133 = bpy.data.objects.new('Plane.133', me_plane_149)
ob_plane_127 = bpy.data.objects.new('Plane.127', me_plane_143)
ob_plane_122 = bpy.data.objects.new('Plane.122', me_plane_138)
ob_plane_121 = bpy.data.objects.new('Plane.121', me_plane_137)
ob_font = bpy.data.objects.new('Font', txt_text)
ob_cube_003 = bpy.data.objects.new('Cube.003', me_cube_003)
ob_plane_066 = bpy.data.objects.new('Plane.066', me_plane_081)
ob_plane_056 = bpy.data.objects.new('Plane.056', me_plane_071)
ob_plane_055 = bpy.data.objects.new('Plane.055', me_plane_070)
ob_plane_051 = bpy.data.objects.new('Plane.051', me_plane_066)
ob_plane_050 = bpy.data.objects.new('Plane.050', me_plane_065)
ob_plane_024 = bpy.data.objects.new('Plane.024', me_plane_024)
ob_plane_023 = bpy.data.objects.new('Plane.023', me_plane_023)
ob_plane_022 = bpy.data.objects.new('Plane.022', me_plane_022)
ob_plane_021 = bpy.data.objects.new('Plane.021', me_plane_021)
ob_plane_020 = bpy.data.objects.new('Plane.020', me_plane_020)
ob_plane_019 = bpy.data.objects.new('Plane.019', me_plane_019)
ob_plane_018 = bpy.data.objects.new('Plane.018', me_plane_018)
ob_plane_017 = bpy.data.objects.new('Plane.017', me_plane_017)
ob_cube = bpy.data.objects.new('Cube', me_cube)
ob_plane_030 = bpy.data.objects.new('Plane.030', me_plane_047)
ob_cube_009 = bpy.data.objects.new('Cube.009', me_cube_002)
ob_camera = bpy.data.objects.new('Camera', cam_camera_001)
ob_sphere = bpy.data.objects.new('Sphere', me_sphere)
ob_lamp_001 = bpy.data.objects.new('Lamp.001', light_lamp)
ob_plane = bpy.data.objects.new('Plane', me_plane)

# ---- transforms, parenting, visibility, modifiers, constraints
ob_cube_005.location = (-0.4258, 6.525, -2.22)
ob_cube_005.rotation_euler = (0.0, -0.0, -4.712)
ob_cube_005.lock_rotations_4d = False
ob_cube_005.empty_display_type = 'ARROWS'
ob_cube_005.color = (0.0, 0.0, 0.0, 1.0)
ob_cube_005.lineart.crease_threshold = 0.0
ob_cube_004.location = (-0.4258, 3.924, -2.22)
ob_cube_004.rotation_euler = (0.0, -0.0, -4.712)
ob_cube_004.lock_rotations_4d = False
ob_cube_004.empty_display_type = 'ARROWS'
ob_cube_004.color = (0.0, 0.0, 0.0, 1.0)
ob_cube_004.lineart.crease_threshold = 0.0
ob_cube_008.location = (3.561, 2.518, 2.42)
ob_cube_008.rotation_euler = (1.571, -0.0, -4.712)
ob_cube_008.scale = (0.2354, 0.18, 0.18)
ob_cube_008.lock_rotations_4d = False
ob_cube_008.empty_display_type = 'ARROWS'
ob_cube_008.color = (0.0, 0.0, 0.0, 1.0)
ob_cube_008.lineart.crease_threshold = 0.0
ob_cube_007.location = (3.561, 1.31, 2.42)
ob_cube_007.rotation_euler = (1.571, -0.0, -4.712)
ob_cube_007.scale = (0.2354, 0.18, 0.18)
ob_cube_007.lock_rotations_4d = False
ob_cube_007.empty_display_type = 'ARROWS'
ob_cube_007.color = (0.0, 0.0, 0.0, 1.0)
ob_cube_007.lineart.crease_threshold = 0.0
ob_cube_006.location = (3.561, -1.402, 2.42)
ob_cube_006.rotation_euler = (1.571, -0.0, -4.712)
ob_cube_006.scale = (0.2354, 0.18, 0.18)
ob_cube_006.lock_rotations_4d = False
ob_cube_006.empty_display_type = 'ARROWS'
ob_cube_006.color = (0.0, 0.0, 0.0, 1.0)
ob_cube_006.lineart.crease_threshold = 0.0
ob_cube_002.location = (3.561, -0.1945, 2.42)
ob_cube_002.rotation_euler = (1.571, -0.0, -4.712)
ob_cube_002.scale = (0.2354, 0.18, 0.18)
ob_cube_002.lock_rotations_4d = False
ob_cube_002.empty_display_type = 'ARROWS'
ob_cube_002.color = (0.0, 0.0, 0.0, 1.0)
ob_cube_002.lineart.crease_threshold = 0.0
ob_cube_013.location = (3.862, -1.41, 1.506)
ob_cube_013.rotation_euler = (1.571, -4.266e-17, -3.142)
ob_cube_013.scale = (1.0, 1.0, 0.4278)
ob_cube_013.lock_rotations_4d = False
ob_cube_013.empty_display_type = 'ARROWS'
ob_cube_013.color = (0.0, 0.0, 0.0, 1.0)
ob_cube_013.lineart.crease_threshold = 0.0
ob_cube_013.material_slots[1].link = 'OBJECT'; ob_cube_013.material_slots[1].material = mat_shop2_005
ob_cube_011.location = (-8.911e-05, 0.7452, 0.0)
ob_cube_011.rotation_euler = (0.0, -0.0, -4.712)
ob_cube_011.lock_rotations_4d = False
ob_cube_011.empty_display_type = 'ARROWS'
ob_cube_011.color = (0.0, 0.0, 0.0, 1.0)
ob_cube_011.lineart.crease_threshold = 0.0
ob_plane_168.location = (-8.923e-05, 0.6529, 0.0)
ob_plane_168.rotation_euler = (1.571, -0.0, -1.571)
ob_plane_168.scale = (-1.0, 1.0, -1.0)
ob_plane_168.lock_rotations_4d = False
ob_plane_168.empty_display_type = 'ARROWS'
ob_plane_168.color = (0.0, 0.0, 0.0, 1.0)
ob_plane_168.lineart.crease_threshold = 0.0
ob_plane_167.location = (-0.4258, 1.281, 0.0)
ob_plane_167.rotation_euler = (1.571, -0.0, -4.712)
ob_plane_167.scale = (-1.0, 1.0, -1.0)
ob_plane_167.lock_rotations_4d = False
ob_plane_167.empty_display_type = 'ARROWS'
ob_plane_167.color = (0.0, 0.0, 0.0, 1.0)
ob_plane_167.lineart.crease_threshold = 0.0
ob_plane_166.location = (-0.4258, 1.281, 0.0)
ob_plane_166.rotation_euler = (1.571, -0.0, -4.712)
ob_plane_166.scale = (-1.0, 1.0, -1.0)
ob_plane_166.lock_rotations_4d = False
ob_plane_166.empty_display_type = 'ARROWS'
ob_plane_166.color = (0.0, 0.0, 0.0, 1.0)
ob_plane_166.lineart.crease_threshold = 0.0
ob_plane_164.location = (-0.4258, 1.281, 0.0)
ob_plane_164.rotation_euler = (1.571, -0.0, -4.712)
ob_plane_164.scale = (-1.0, 1.0, -1.0)
ob_plane_164.lock_rotations_4d = False
ob_plane_164.empty_display_type = 'ARROWS'
ob_plane_164.color = (0.0, 0.0, 0.0, 1.0)
ob_plane_164.lineart.crease_threshold = 0.0
ob_plane_163.location = (-0.4258, 1.281, 0.0)
ob_plane_163.rotation_euler = (1.571, -0.0, -4.712)
ob_plane_163.scale = (-1.0, 1.0, -1.0)
ob_plane_163.lock_rotations_4d = False
ob_plane_163.empty_display_type = 'ARROWS'
ob_plane_163.color = (0.0, 0.0, 0.0, 1.0)
ob_plane_163.lineart.crease_threshold = 0.0
ob_plane_160.location = (-0.4258, 1.281, 0.0)
ob_plane_160.rotation_euler = (1.571, -0.0, -4.712)
ob_plane_160.scale = (-1.0, 1.0, -1.0)
ob_plane_160.lock_rotations_4d = False
ob_plane_160.empty_display_type = 'ARROWS'
ob_plane_160.color = (0.0, 0.0, 0.0, 1.0)
ob_plane_160.lineart.crease_threshold = 0.0
ob_plane_158.location = (-0.4258, 1.281, 0.0)
ob_plane_158.rotation_euler = (1.571, -0.0, -4.712)
ob_plane_158.scale = (-1.0, 1.0, -1.0)
ob_plane_158.lock_rotations_4d = False
ob_plane_158.empty_display_type = 'ARROWS'
ob_plane_158.color = (0.0, 0.0, 0.0, 1.0)
ob_plane_158.lineart.crease_threshold = 0.0
ob_plane_157.location = (-0.4258, 1.281, 0.0)
ob_plane_157.rotation_euler = (1.571, -0.0, -4.712)
ob_plane_157.scale = (-1.0, 1.0, -1.0)
ob_plane_157.lock_rotations_4d = False
ob_plane_157.empty_display_type = 'ARROWS'
ob_plane_157.color = (0.0, 0.0, 0.0, 1.0)
ob_plane_157.lineart.crease_threshold = 0.0
ob_plane_155.location = (-0.4258, 1.281, 0.0)
ob_plane_155.rotation_euler = (1.571, -0.0, -4.712)
ob_plane_155.scale = (-1.0, 1.0, -1.0)
ob_plane_155.lock_rotations_4d = False
ob_plane_155.empty_display_type = 'ARROWS'
ob_plane_155.color = (0.0, 0.0, 0.0, 1.0)
ob_plane_155.lineart.crease_threshold = 0.0
ob_plane_153.location = (-8.905e-05, 1.209, 0.0)
ob_plane_153.rotation_euler = (1.571, -0.0, -4.712)
ob_plane_153.scale = (-1.0, 1.0, -1.0)
ob_plane_153.lock_rotations_4d = False
ob_plane_153.empty_display_type = 'ARROWS'
ob_plane_153.color = (0.0, 0.0, 0.0, 1.0)
ob_plane_153.lineart.crease_threshold = 0.0
ob_plane_152.location = (-0.4258, 1.281, 0.0)
ob_plane_152.rotation_euler = (1.571, -0.0, -4.712)
ob_plane_152.scale = (-1.0, 1.0, -1.0)
ob_plane_152.lock_rotations_4d = False
ob_plane_152.empty_display_type = 'ARROWS'
ob_plane_152.color = (0.0, 0.0, 0.0, 1.0)
ob_plane_152.lineart.crease_threshold = 0.0
ob_plane_151.location = (-0.4258, 1.281, 0.0)
ob_plane_151.rotation_euler = (1.571, -0.0, -4.712)
ob_plane_151.scale = (-1.0, 1.0, -1.0)
ob_plane_151.lock_rotations_4d = False
ob_plane_151.empty_display_type = 'ARROWS'
ob_plane_151.color = (0.0, 0.0, 0.0, 1.0)
ob_plane_151.lineart.crease_threshold = 0.0
ob_plane_150.location = (-0.4258, 1.281, 0.0)
ob_plane_150.rotation_euler = (1.571, -0.0, -4.712)
ob_plane_150.scale = (-1.0, 1.0, -1.0)
ob_plane_150.lock_rotations_4d = False
ob_plane_150.empty_display_type = 'ARROWS'
ob_plane_150.color = (0.0, 0.0, 0.0, 1.0)
ob_plane_150.lineart.crease_threshold = 0.0
ob_plane_149.location = (-0.4258, 1.281, 0.0)
ob_plane_149.rotation_euler = (1.571, -0.0, -4.712)
ob_plane_149.scale = (-1.0, 1.0, -1.0)
ob_plane_149.lock_rotations_4d = False
ob_plane_149.empty_display_type = 'ARROWS'
ob_plane_149.color = (0.0, 0.0, 0.0, 1.0)
ob_plane_149.lineart.crease_threshold = 0.0
ob_plane_031.location = (-0.4258, 1.281, 0.0)
ob_plane_031.rotation_euler = (1.571, -0.0, -4.712)
ob_plane_031.scale = (-1.0, 1.0, -1.0)
ob_plane_031.lock_rotations_4d = False
ob_plane_031.empty_display_type = 'ARROWS'
ob_plane_031.color = (0.0, 0.0, 0.0, 1.0)
ob_plane_031.lineart.crease_threshold = 0.0
ob_plane_027.location = (-0.4258, 1.281, 0.0)
ob_plane_027.rotation_euler = (1.571, -0.0, -4.712)
ob_plane_027.scale = (-1.0, 1.0, -1.0)
ob_plane_027.lock_rotations_4d = False
ob_plane_027.empty_display_type = 'ARROWS'
ob_plane_027.color = (0.0, 0.0, 0.0, 1.0)
ob_plane_027.lineart.crease_threshold = 0.0
ob_plane_026.location = (-0.4258, 1.281, 0.0)
ob_plane_026.rotation_euler = (1.571, -0.0, -4.712)
ob_plane_026.scale = (-1.0, 1.0, -1.0)
ob_plane_026.lock_rotations_4d = False
ob_plane_026.empty_display_type = 'ARROWS'
ob_plane_026.color = (0.0, 0.0, 0.0, 1.0)
ob_plane_026.lineart.crease_threshold = 0.0
ob_cube_001.location = (-0.4258, 1.281, -2.22)
ob_cube_001.rotation_euler = (0.0, -0.0, -4.712)
ob_cube_001.lock_rotations_4d = False
ob_cube_001.empty_display_type = 'ARROWS'
ob_cube_001.color = (0.0, 0.0, 0.0, 1.0)
ob_cube_001.lineart.crease_threshold = 0.0
ob_plane_146.location = (-0.4258, 1.281, 0.0)
ob_plane_146.rotation_euler = (1.571, -0.0, -4.712)
ob_plane_146.lock_rotations_4d = False
ob_plane_146.empty_display_type = 'ARROWS'
ob_plane_146.color = (0.0, 0.0, 0.0, 1.0)
ob_plane_146.lineart.crease_threshold = 0.0
ob_plane_141.location = (-0.4258, 1.281, 0.0)
ob_plane_141.rotation_euler = (1.571, -0.0, -4.712)
ob_plane_141.scale = (-1.0, 1.0, -1.0)
ob_plane_141.lock_rotations_4d = False
ob_plane_141.empty_display_type = 'ARROWS'
ob_plane_141.color = (0.0, 0.0, 0.0, 1.0)
ob_plane_141.lineart.crease_threshold = 0.0
ob_plane_134.location = (-0.4258, 1.281, 0.0)
ob_plane_134.rotation_euler = (1.571, -0.0, -4.712)
ob_plane_134.scale = (-1.0, 1.0, -1.0)
ob_plane_134.lock_rotations_4d = False
ob_plane_134.empty_display_type = 'ARROWS'
ob_plane_134.color = (0.0, 0.0, 0.0, 1.0)
ob_plane_134.lineart.crease_threshold = 0.0
ob_plane_133.location = (-0.4258, 1.281, 0.0)
ob_plane_133.rotation_euler = (1.571, -0.0, -4.712)
ob_plane_133.scale = (-1.0, 1.0, -1.0)
ob_plane_133.lock_rotations_4d = False
ob_plane_133.empty_display_type = 'ARROWS'
ob_plane_133.color = (0.0, 0.0, 0.0, 1.0)
ob_plane_133.lineart.crease_threshold = 0.0
ob_plane_127.location = (-8.953e-05, -1.402, 0.0)
ob_plane_127.rotation_euler = (1.571, -0.0, -4.712)
ob_plane_127.scale = (-1.0, 1.0, -1.0)
ob_plane_127.lock_rotations_4d = False
ob_plane_127.empty_display_type = 'ARROWS'
ob_plane_127.color = (0.0, 0.0, 0.0, 1.0)
ob_plane_127.lineart.crease_threshold = 0.0
ob_plane_122.location = (-0.4258, 1.281, 0.0)
ob_plane_122.rotation_euler = (1.571, -0.0, -4.712)
ob_plane_122.scale = (-1.0, 1.0, -1.0)
ob_plane_122.lock_rotations_4d = False
ob_plane_122.empty_display_type = 'ARROWS'
ob_plane_122.color = (0.0, 0.0, 0.0, 1.0)
ob_plane_122.lineart.crease_threshold = 0.0
ob_plane_121.location = (-0.4258, 1.281, 0.0)
ob_plane_121.rotation_euler = (1.571, -0.0, -4.712)
ob_plane_121.scale = (-1.0, 1.0, -1.0)
ob_plane_121.lock_rotations_4d = False
ob_plane_121.empty_display_type = 'ARROWS'
ob_plane_121.color = (0.0, 0.0, 0.0, 1.0)
ob_plane_121.lineart.crease_threshold = 0.0
ob_font.location = (3.827, -1.519, 1.5)
ob_font.rotation_euler = (1.571, -0.0, -4.712)
ob_font.scale = (0.2192, 0.2192, 0.2192)
ob_font.lock_rotations_4d = False
ob_font.empty_display_type = 'ARROWS'
ob_font.color = (0.0, 0.0, 0.0, 1.0)
ob_font.lineart.crease_threshold = 0.0
ob_cube_003.location = (-0.4258, 1.281, -2.22)
ob_cube_003.rotation_euler = (1.571, 0.0, -3.142)
ob_cube_003.lock_rotations_4d = False
ob_cube_003.empty_display_type = 'ARROWS'
ob_cube_003.color = (0.0, 0.0, 0.0, 1.0)
ob_cube_003.lineart.crease_threshold = 0.0
ob_plane_066.location = (-0.4258, 1.281, 0.0)
ob_plane_066.rotation_euler = (1.571, -0.0, -4.712)
ob_plane_066.lock_rotations_4d = False
ob_plane_066.empty_display_type = 'ARROWS'
ob_plane_066.color = (0.0, 0.0, 0.0, 1.0)
ob_plane_066.lineart.crease_threshold = 0.0
ob_plane_056.location = (-0.4258, 1.281, 0.0)
ob_plane_056.rotation_euler = (1.571, -0.0, -4.712)
ob_plane_056.lock_rotations_4d = False
ob_plane_056.empty_display_type = 'ARROWS'
ob_plane_056.color = (0.0, 0.0, 0.0, 1.0)
ob_plane_056.lineart.crease_threshold = 0.0
ob_plane_055.location = (-0.4258, 1.281, 0.0)
ob_plane_055.rotation_euler = (1.571, -0.0, -4.712)
ob_plane_055.lock_rotations_4d = False
ob_plane_055.empty_display_type = 'ARROWS'
ob_plane_055.color = (0.0, 0.0, 0.0, 1.0)
ob_plane_055.lineart.crease_threshold = 0.0
ob_plane_051.location = (-0.4258, 1.281, 0.0)
ob_plane_051.rotation_euler = (1.571, -0.0, -4.712)
ob_plane_051.lock_rotations_4d = False
ob_plane_051.empty_display_type = 'ARROWS'
ob_plane_051.color = (0.0, 0.0, 0.0, 1.0)
ob_plane_051.lineart.crease_threshold = 0.0
ob_plane_050.location = (-0.4258, 1.281, 0.0)
ob_plane_050.rotation_euler = (1.571, -0.0, -4.712)
ob_plane_050.lock_rotations_4d = False
ob_plane_050.empty_display_type = 'ARROWS'
ob_plane_050.color = (0.0, 0.0, 0.0, 1.0)
ob_plane_050.lineart.crease_threshold = 0.0
ob_plane_024.location = (-0.4258, 1.281, 0.0)
ob_plane_024.rotation_euler = (1.571, -0.0, -4.712)
ob_plane_024.lock_rotations_4d = False
ob_plane_024.empty_display_type = 'ARROWS'
ob_plane_024.color = (0.0, 0.0, 0.0, 1.0)
ob_plane_024.lineart.crease_threshold = 0.0
ob_plane_023.location = (-0.4258, 1.281, 0.0)
ob_plane_023.rotation_euler = (1.571, -0.0, -4.712)
ob_plane_023.lock_rotations_4d = False
ob_plane_023.empty_display_type = 'ARROWS'
ob_plane_023.color = (0.0, 0.0, 0.0, 1.0)
ob_plane_023.lineart.crease_threshold = 0.0
ob_plane_022.location = (-0.4258, 1.281, 0.0)
ob_plane_022.rotation_euler = (1.571, -0.0, -4.712)
ob_plane_022.lock_rotations_4d = False
ob_plane_022.empty_display_type = 'ARROWS'
ob_plane_022.color = (0.0, 0.0, 0.0, 1.0)
ob_plane_022.lineart.crease_threshold = 0.0
ob_plane_021.location = (-0.4258, 1.281, 0.0)
ob_plane_021.rotation_euler = (1.571, -0.0, -4.712)
ob_plane_021.lock_rotations_4d = False
ob_plane_021.empty_display_type = 'ARROWS'
ob_plane_021.color = (0.0, 0.0, 0.0, 1.0)
ob_plane_021.lineart.crease_threshold = 0.0
ob_plane_020.location = (-0.4258, 1.281, 0.0)
ob_plane_020.rotation_euler = (1.571, -0.0, -4.712)
ob_plane_020.lock_rotations_4d = False
ob_plane_020.empty_display_type = 'ARROWS'
ob_plane_020.color = (0.0, 0.0, 0.0, 1.0)
ob_plane_020.lineart.crease_threshold = 0.0
ob_plane_019.location = (-0.4258, 1.281, 0.0)
ob_plane_019.rotation_euler = (1.571, -0.0, -4.712)
ob_plane_019.lock_rotations_4d = False
ob_plane_019.empty_display_type = 'ARROWS'
ob_plane_019.color = (0.0, 0.0, 0.0, 1.0)
ob_plane_019.lineart.crease_threshold = 0.0
ob_plane_018.location = (-0.4258, 1.281, 0.0)
ob_plane_018.rotation_euler = (1.571, -0.0, -4.712)
ob_plane_018.lock_rotations_4d = False
ob_plane_018.empty_display_type = 'ARROWS'
ob_plane_018.color = (0.0, 0.0, 0.0, 1.0)
ob_plane_018.lineart.crease_threshold = 0.0
ob_plane_017.location = (-0.4258, 1.281, 0.0)
ob_plane_017.rotation_euler = (1.571, -0.0, -4.712)
ob_plane_017.lock_rotations_4d = False
ob_plane_017.empty_display_type = 'ARROWS'
ob_plane_017.color = (0.0, 0.0, 0.0, 1.0)
ob_plane_017.lineart.crease_threshold = 0.0
ob_cube.location = (-0.4258, 1.281, 0.0)
ob_cube.rotation_euler = (1.571, 0.0, -3.142)
ob_cube.lock_rotations_4d = False
ob_cube.empty_display_type = 'ARROWS'
ob_cube.color = (0.0, 0.0, 0.0, 1.0)
ob_cube.lineart.crease_threshold = 0.0
ob_plane_030.location = (-8.931e-05, 0.0003055, 0.0)
ob_plane_030.rotation_euler = (1.571, 0.0, -3.142)
ob_plane_030.lock_rotations_4d = False
ob_plane_030.empty_display_type = 'ARROWS'
ob_plane_030.color = (0.0, 0.0, 0.0, 1.0)
ob_plane_030.lineart.crease_threshold = 0.0
ob_cube_009.location = (-0.4186, -0.02117, 7.153e-07)
ob_cube_009.rotation_euler = (0.0, -0.0, -4.712)
ob_cube_009.lock_rotations_4d = False
ob_cube_009.empty_display_type = 'ARROWS'
ob_cube_009.color = (0.0, 0.0, 0.0, 1.0)
ob_cube_009.lineart.crease_threshold = 0.0
ob_camera.location = (-10.0, -10.0, 11.6)
ob_camera.rotation_euler = (1.047, 0.0, 5.498)
ob_camera.lock_rotations_4d = False
ob_camera.empty_display_type = 'ARROWS'
ob_camera.color = (0.0, 0.0, 0.0, 1.0)
ob_camera.lineart.crease_threshold = 0.0
ob_sphere.location = (-0.02993, 0.1261, 0.07312)
ob_sphere.rotation_euler = (1.571, 0.0, 6.283)
ob_sphere.lock_rotations_4d = False
ob_sphere.empty_display_type = 'ARROWS'
ob_sphere.color = (0.0, 0.0, 0.0, 1.0)
ob_sphere.show_instancer_for_render = False
ob_sphere.instance_type = 'VERTS'
ob_sphere.use_instance_vertices_rotation = True
ob_sphere.lineart.crease_threshold = 0.0
ob_lamp_001.parent = ob_sphere
ob_lamp_001.matrix_parent_inverse = Matrix(((-4.371e-08, 1.0, -2.118e-22, -0.1261), (4.371e-08, 1.911e-15, 1.0, -0.07312), (1.0, 4.371e-08, -4.371e-08, 0.02993), (0.0, 0.0, 0.0, 1.0)))
ob_lamp_001.location = (-0.02993, 0.1261, 0.07312)
ob_lamp_001.rotation_euler = (1.571, -0.0, 1.571)
ob_lamp_001.lock_rotations_4d = False
ob_lamp_001.empty_display_type = 'ARROWS'
ob_lamp_001.color = (0.0, 0.0, 0.0, 1.0)
ob_lamp_001.lineart.crease_threshold = 0.0
ob_plane.location = (0.0003072, 0.0003849, 0.0001214)
ob_plane.lock_rotations_4d = False
ob_plane.empty_display_type = 'ARROWS'
ob_plane.color = (0.0, 0.0, 0.0, 1.0)
ob_plane.lineart.crease_threshold = 0.0

# ---- collection membership
col_collection_1.objects.link(ob_cube_005)
col_collection_1.objects.link(ob_cube_004)
col_collection_1.objects.link(ob_cube_008)
col_collection_1.objects.link(ob_cube_007)
col_collection_1.objects.link(ob_cube_006)
col_collection_1.objects.link(ob_cube_002)
col_collection_1.objects.link(ob_cube_013)
col_collection_1.objects.link(ob_cube_011)
col_collection_1.objects.link(ob_plane_168)
col_collection_1.objects.link(ob_plane_167)
col_collection_1.objects.link(ob_plane_166)
col_collection_1.objects.link(ob_plane_164)
col_collection_1.objects.link(ob_plane_163)
col_collection_1.objects.link(ob_plane_160)
col_collection_1.objects.link(ob_plane_158)
col_collection_1.objects.link(ob_plane_157)
col_collection_1.objects.link(ob_plane_155)
col_collection_1.objects.link(ob_plane_153)
col_collection_1.objects.link(ob_plane_152)
col_collection_1.objects.link(ob_plane_151)
col_collection_1.objects.link(ob_plane_150)
col_collection_1.objects.link(ob_plane_149)
col_collection_1.objects.link(ob_plane_031)
col_collection_1.objects.link(ob_plane_027)
col_collection_1.objects.link(ob_plane_026)
col_collection_1.objects.link(ob_cube_001)
col_collection_1.objects.link(ob_plane_146)
col_collection_1.objects.link(ob_plane_141)
col_collection_1.objects.link(ob_plane_134)
col_collection_1.objects.link(ob_plane_133)
col_collection_1.objects.link(ob_plane_127)
col_collection_1.objects.link(ob_plane_122)
col_collection_1.objects.link(ob_plane_121)
col_collection_1.objects.link(ob_font)
col_collection_1.objects.link(ob_cube_003)
col_collection_1.objects.link(ob_plane_066)
col_collection_1.objects.link(ob_plane_056)
col_collection_1.objects.link(ob_plane_055)
col_collection_1.objects.link(ob_plane_051)
col_collection_1.objects.link(ob_plane_050)
col_collection_1.objects.link(ob_plane_024)
col_collection_1.objects.link(ob_plane_023)
col_collection_1.objects.link(ob_plane_022)
col_collection_1.objects.link(ob_plane_021)
col_collection_1.objects.link(ob_plane_020)
col_collection_1.objects.link(ob_plane_019)
col_collection_1.objects.link(ob_plane_018)
col_collection_1.objects.link(ob_plane_017)
col_collection_1.objects.link(ob_cube)
col_collection_1.objects.link(ob_plane_030)
col_collection_1.objects.link(ob_cube_009)
col_collection_2.objects.link(ob_camera)
col_collection_3.objects.link(ob_sphere)
col_collection_3.objects.link(ob_lamp_001)
col_collection_4.objects.link(ob_plane)

# ---- scene / render settings (as saved in the file)
scene.camera = ob_camera
scene.frame_start = 1; scene.frame_end = 250; scene.frame_set(12)
scene.render.engine = 'BLENDER_EEVEE_NEXT'
scene.render.image_settings.color_mode = 'RGB'
scene.render.image_settings.compression = 90
scene.render.resolution_x = 128
scene.render.resolution_y = 128
scene.render.pixel_aspect_x = 100.0
scene.render.pixel_aspect_y = 100.0
scene.render.fps = 25
scene.render.dither_intensity = 0.0
scene.render.use_compositing = False
scene.render.use_sequencer = False
scene.render.bake_margin = 2
scene.render.bake_bias = 0.0
scene.render.use_stamp_time = False
scene.render.use_stamp_date = False
scene.render.use_stamp_frame = False
scene.render.use_stamp_camera = False
scene.render.use_stamp_scene = False
scene.render.use_stamp_filename = False
scene.render.use_stamp_render_time = False
scene.render.stamp_font_size = 0
scene.cycles.use_denoising = False
scene.cycles.samples = 10
scene.cycles.sampling_pattern = 'TABULATED_SOBOL'
scene.cycles.light_sampling_threshold = 0.0
scene.cycles.use_adaptive_sampling = False
scene.cycles.use_light_tree = False
scene.cycles.blur_glossy = 0.0
scene.cycles.volume_bounces = 1
scene.cycles.pixel_filter_type = 'GAUSSIAN'
scene.cycles.sample_clamp_indirect = 0.0
scene.view_settings.view_transform = 'Raw'
bpy.context.view_layer.update()
